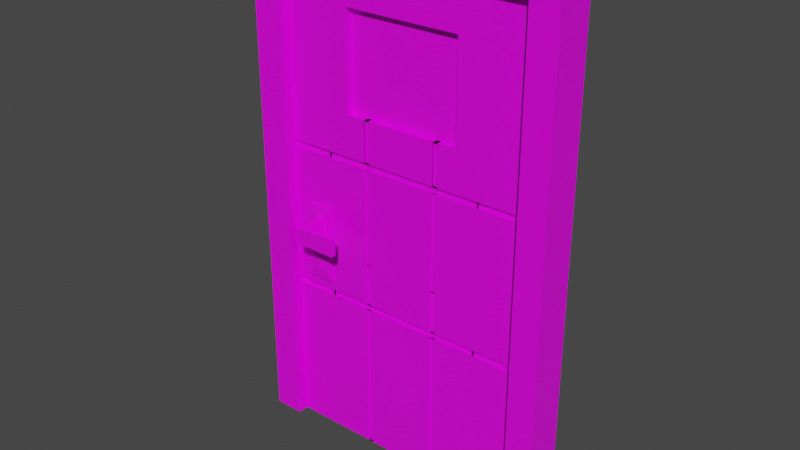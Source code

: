 # Source: door.blend  (saved by Blender 3.1.7; exported with 4.5.12 LTS)
import bpy
from mathutils import Matrix  # noqa: F401  (used for matrix-valued properties, if any)

bpy.ops.wm.read_factory_settings(use_empty=True)
scene = bpy.context.scene
scene.name = 'Scene'

# ---- collections
col_collection = bpy.data.collections.new('Collection'); scene.collection.children.link(col_collection)

# ---- images (referenced by path relative to the original .blend; pixels are not part of the script)
import os
ASSET_DIR = os.environ.get("B2B_ASSET_DIR", "")  # directory of the original .blend (textures are referenced by path, not embedded)
HERE = os.path.dirname(os.path.abspath(__file__))  # packed textures are extracted next to this script under _unpacked/

def load_image(name, relpath, width, height, colorspace="sRGB"):
    """Load a texture the original file referenced (path relative to the .blend, or extracted next to this script)."""
    p = next((c for c in (os.path.join(HERE, relpath), os.path.join(ASSET_DIR, relpath)) if relpath and os.path.exists(c)), "")
    if p:
        img = bpy.data.images.load(p, check_existing=True)
        img.name = name
    else:  # same state as the original file: an image datablock whose file is absent (Cycles renders it pink)
        img = bpy.data.images.new(name, width, height)
        img.source = "FILE"
        img.filepath = "//" + (relpath or name)
    img.colorspace_settings.name = colorspace
    return img
img_lh8ythvm_png = load_image('lH8yTHvm.png', 'lH8yTHvm.png', 1024, 1024, 'sRGB')

# ---- materials (node trees are filled in below, after node groups)
mat_material = bpy.data.materials.new('Material')
mat_material.alpha_threshold = 0.0
mat_material.use_transparent_shadow = False
mat_material.line_color = (0.0, 0.0, 0.0, 1.0)

# ---- material node trees
mat_material.use_nodes = True; mat_material.node_tree.nodes.clear()
_N = mat_material.node_tree.nodes; _L = mat_material.node_tree.links
n0 = _N.new('ShaderNodeOutputMaterial'); n0.name = 'Material Output'; n0.location = (300, 300)
n1 = _N.new('ShaderNodeBsdfPrincipled'); n1.name = 'Principled BSDF'; n1.location = (10, 300)
n1.distribution = 'GGX'
n1.subsurface_method = 'RANDOM_WALK_SKIN'
n1.inputs[2].default_value = 0.4
n1.inputs[3].default_value = 1.45
n1.inputs[27].default_value = (0.0, 0.0, 0.0, 1.0)
n1.inputs[28].default_value = 1.0
n2 = _N.new('ShaderNodeTexImage'); n2.name = 'Image Texture'; n2.location = (-280, 280)
n2.image = img_lh8ythvm_png
n2.interpolation = 'Closest'
_L.new(n1.outputs[0], n0.inputs[0])
_L.new(n2.outputs[0], n1.inputs[0])
n0.is_active_output = True

# ---- world
world_world = bpy.data.worlds.new('World'); scene.world = world_world
world_world.use_nodes = True; world_world.node_tree.nodes.clear()
_N = world_world.node_tree.nodes; _L = world_world.node_tree.links
n0 = _N.new('ShaderNodeOutputWorld'); n0.name = 'World Output'; n0.location = (300, 300)
n1 = _N.new('ShaderNodeBackground'); n1.name = 'Background'; n1.location = (10, 300)
n1.inputs[0].default_value = (0.05088, 0.05088, 0.05088, 1.0)
_L.new(n1.outputs[0], n0.inputs[0])
n0.is_active_output = True
world_world.color = (0.05088, 0.05088, 0.05088)
world_world.use_sun_shadow = False
world_world.sun_shadow_jitter_overblur = 0.0

# ---- meshes
me_cube = bpy.data.meshes.new('Cube')
me_cube.from_pydata([(1.0, 1.0, 1.0), (1.0, 1.0, -1.0), (1.0, -1.0, 1.0), (1.0, -1.0, -1.0), (-1.0, 1.0, 1.0), (-1.0, 1.0, -1.0), (-1.0, -1.0, 1.0), (-1.0, -1.0, -1.0), (-0.8077, 1.0, -1.0), (-0.8077, -1.0, 1.0), (-0.8077, -1.0, -1.0), (-0.8077, 1.0, 1.0), (0.826, -1.0, -1.0), (0.826, 1.0, 1.0), (0.826, 1.0, -1.0), (0.826, -1.0, 1.0), (1.0, 1.0, 0.8999), (-1.0, -1.0, 0.8999), (1.0, -1.0, 0.8999), (-1.0, 1.0, 0.8999), (-0.8077, 1.0, 0.8999), (-0.8077, -1.0, 0.8999), (0.826, -1.0, 0.8999), (0.826, 1.0, 0.8999), (-1.0, -2.292, 0.8999), (-1.0, -2.292, 1.0), (1.0, -2.292, 0.8999), (1.0, -2.292, -1.0), (-0.8077, -2.292, 1.0), (0.826, -2.292, -1.0), (0.826, -2.292, 1.0), (-1.0, -2.292, -1.0), (-0.8077, -2.292, -1.0), (-0.8077, -2.292, 0.8999), (1.0, -2.292, 1.0), (0.826, -2.292, 0.8999), (-0.8077, 2.21, -1.0), (-1.0, 2.21, -1.0), (1.0, 2.21, 0.8999), (1.0, 2.21, -1.0), (-1.0, 2.21, 0.8999), (0.826, 2.21, 1.0), (1.0, 2.21, 1.0), (-1.0, 2.21, 1.0), (-0.8077, 2.21, 1.0), (-0.8077, 2.21, 0.8999), (0.826, 2.21, -1.0), (0.826, 2.21, 0.8999), (-0.6869, 1.0, -1.0), (-0.6869, -1.0, 1.0), (-0.6869, -1.0, -1.0), (-0.6869, 1.0, 1.0), (-0.6869, 1.0, 0.8999), (-0.6869, -1.0, 0.8999), (-0.6869, -2.292, 1.0), (-0.6869, -2.292, 0.8999), (-0.6869, 2.21, 1.0), (-0.6869, 2.21, 0.8999), (-0.5266, -1.0, -1.0), (-0.5266, 1.0, 1.0), (-0.5266, 1.0, 0.8999), (-0.5266, 2.21, 1.0), (-0.5266, 2.21, 0.8999), (-0.5266, 1.0, -1.0), (-0.5266, -1.0, 1.0), (-0.5266, -1.0, 0.8999), (-0.5266, -2.292, 1.0), (-0.5266, -2.292, 0.8999), (1.0, 1.0, -0.04096), (1.0, -1.0, -0.04096), (-1.0, 1.0, -0.04096), (-0.8077, 1.0, -0.04096), (-0.8077, -1.0, -0.04096), (0.826, -1.0, -0.04096), (0.826, 1.0, -0.04096), (-1.0, -1.0, -0.04096), (1.0, -2.292, -0.04096), (-0.8077, -2.292, -0.04096), (0.826, -2.292, -0.04096), (-1.0, -2.292, -0.04096), (1.0, 2.21, -0.04096), (-1.0, 2.21, -0.04096), (-0.8077, 2.21, -0.04096), (0.826, 2.21, -0.04096), (-0.6869, -1.0, -0.04096), (-0.6869, 1.0, -0.04096), (-0.5266, -1.0, -0.04096), (-0.5266, 1.0, -0.04096), (1.0, 1.0, -0.2143), (1.0, -1.0, -0.2143), (-1.0, 1.0, -0.2143), (-0.8077, 1.0, -0.2143), (-0.8077, -1.0, -0.2143), (0.826, -1.0, -0.2143), (0.826, 1.0, -0.2143), (1.0, -2.292, -0.2143), (-0.8077, -2.292, -0.2143), (0.826, -2.292, -0.2143), (1.0, 2.21, -0.2143), (-1.0, 2.21, -0.2143), (-0.8077, 2.21, -0.2143), (0.826, 2.21, -0.2143), (-0.6869, -1.0, -0.2143), (-0.6869, 1.0, -0.2143), (-0.5266, -1.0, -0.2143), (-0.5266, 1.0, -0.2143), (-1.0, -1.0, -0.2143), (-1.0, -2.292, -0.2143), (-0.5266, -1.26, -0.04096), (-0.6869, -1.26, -0.04096), (-0.6869, -1.26, -0.2143), (-0.5266, -1.26, -0.2143), (-0.5759, -1.329, -0.09432), (-0.6375, -1.329, -0.09432), (-0.6375, -1.329, -0.161), (-0.5759, -1.329, -0.161), (-0.5759, -3.602, -0.09432), (-0.6375, -3.602, -0.09432), (-0.6375, -3.602, -0.161), (-0.5759, -3.602, -0.161), (-0.5759, -4.215, -0.09432), (-0.6375, -4.215, -0.09432), (-0.6375, -4.215, -0.161), (-0.5759, -4.215, -0.161), (-0.3685, -3.602, -0.09432), (-0.3685, -3.602, -0.161), (-0.3685, -4.215, -0.09432), (-0.3685, -4.215, -0.161), (-0.5266, -1.0, -0.3413), (-0.6869, -1.0, -0.3413), (-0.5266, -1.26, -0.3413), (-0.6869, -1.26, -0.3413), (-0.5266, -1.297, -0.2143), (-0.6869, -1.297, -0.2143), (-0.5266, -1.297, -0.3413), (-0.6869, -1.297, -0.3413), (-0.5686, -1.429, -0.2476), (-0.6449, -1.429, -0.2476), (-0.5686, -1.429, -0.3081), (-0.6449, -1.429, -0.3081), (-0.5941, -1.45, -0.2678), (-0.6193, -1.45, -0.2678), (-0.5941, -1.45, -0.2878), (-0.6193, -1.45, -0.2878), (-0.5941, -1.147, -0.2678), (-0.6193, -1.147, -0.2678), (-0.5941, -1.147, -0.2878), (-0.6193, -1.147, -0.2878), (-0.3763, -1.0, -1.0), (-0.226, -1.0, -1.0), (-0.07574, -1.0, -1.0), (0.07455, -1.0, -1.0), (0.2248, -1.0, -1.0), (0.3751, -1.0, -1.0), (0.5254, -1.0, -1.0), (0.6757, -1.0, -1.0), (-0.3763, 1.0, 1.0), (-0.226, 1.0, 1.0), (-0.07574, 1.0, 1.0), (0.07455, 1.0, 1.0), (0.2248, 1.0, 1.0), (0.3751, 1.0, 1.0), (0.5254, 1.0, 1.0), (0.6757, 1.0, 1.0), (-0.3763, 1.0, 0.8999), (-0.226, 1.0, 0.8999), (-0.07574, 1.0, 0.8999), (0.07455, 1.0, 0.8999), (0.2248, 1.0, 0.8999), (0.3751, 1.0, 0.8999), (0.5254, 1.0, 0.8999), (0.6757, 1.0, 0.8999), (-0.3763, 2.21, 1.0), (-0.226, 2.21, 1.0), (-0.07574, 2.21, 1.0), (0.07455, 2.21, 1.0), (0.2248, 2.21, 1.0), (0.3751, 2.21, 1.0), (0.5254, 2.21, 1.0), (0.6757, 2.21, 1.0), (-0.3763, 2.21, 0.8999), (-0.226, 2.21, 0.8999), (-0.07574, 2.21, 0.8999), (0.07455, 2.21, 0.8999), (0.2248, 2.21, 0.8999), (0.3751, 2.21, 0.8999), (0.5254, 2.21, 0.8999), (0.6757, 2.21, 0.8999), (0.6757, 1.0, -1.0), (0.5254, 1.0, -1.0), (0.3751, 1.0, -1.0), (0.2248, 1.0, -1.0), (0.07455, 1.0, -1.0), (-0.07574, 1.0, -1.0), (-0.226, 1.0, -1.0), (-0.3763, 1.0, -1.0), (0.6757, -1.0, 1.0), (0.5254, -1.0, 1.0), (0.3751, -1.0, 1.0), (0.2248, -1.0, 1.0), (0.07455, -1.0, 1.0), (-0.07574, -1.0, 1.0), (-0.226, -1.0, 1.0), (-0.3763, -1.0, 1.0), (0.6757, -1.0, 0.8999), (0.5254, -1.0, 0.8999), (0.3751, -1.0, 0.8999), (0.2248, -1.0, 0.8999), (0.07455, -1.0, 0.8999), (-0.07574, -1.0, 0.8999), (-0.226, -1.0, 0.8999), (-0.3763, -1.0, 0.8999), (0.6757, -2.292, 1.0), (0.5254, -2.292, 1.0), (0.3751, -2.292, 1.0), (0.2248, -2.292, 1.0), (0.07455, -2.292, 1.0), (-0.07574, -2.292, 1.0), (-0.226, -2.292, 1.0), (-0.3763, -2.292, 1.0), (0.6757, -2.292, 0.8999), (0.5254, -2.292, 0.8999), (0.3751, -2.292, 0.8999), (0.2248, -2.292, 0.8999), (0.07455, -2.292, 0.8999), (-0.07574, -2.292, 0.8999), (-0.226, -2.292, 0.8999), (-0.3763, -2.292, 0.8999), (0.6757, -1.0, -0.04096), (0.5254, -1.0, -0.04096), (0.3751, -1.0, -0.04096), (0.2248, -1.0, -0.04096), (0.07455, -1.0, -0.04096), (-0.07574, -1.0, -0.04096), (-0.226, -1.0, -0.04096), (-0.3763, -1.0, -0.04096), (-0.3763, 1.0, -0.04096), (-0.226, 1.0, -0.04096), (-0.07574, 1.0, -0.04096), (0.07455, 1.0, -0.04096), (0.2248, 1.0, -0.04096), (0.3751, 1.0, -0.04096), (0.5254, 1.0, -0.04096), (0.6757, 1.0, -0.04096), (-0.3763, 1.0, -0.2143), (-0.226, 1.0, -0.2143), (-0.07574, 1.0, -0.2143), (0.07455, 1.0, -0.2143), (0.2248, 1.0, -0.2143), (0.3751, 1.0, -0.2143), (0.5254, 1.0, -0.2143), (0.6757, 1.0, -0.2143), (0.6757, -1.0, -0.2143), (0.5254, -1.0, -0.2143), (0.3751, -1.0, -0.2143), (0.2248, -1.0, -0.2143), (0.07455, -1.0, -0.2143), (-0.07574, -1.0, -0.2143), (-0.226, -1.0, -0.2143), (-0.3763, -1.0, -0.2143), (-1.0, -1.0, 0.3465), (-1.0, -2.292, 0.3465), (1.0, 1.0, 0.3465), (1.0, -1.0, 0.3465), (-1.0, 1.0, 0.3465), (-0.8077, 1.0, 0.3465), (-0.8077, -1.0, 0.3465), (0.826, -1.0, 0.3465), (0.826, 1.0, 0.3465), (1.0, -2.292, 0.3465), (-0.8077, -2.292, 0.3465), (0.826, -2.292, 0.3465), (1.0, 2.21, 0.3465), (-1.0, 2.21, 0.3465), (-0.8077, 2.21, 0.3465), (0.826, 2.21, 0.3465), (-0.6869, -1.0, 0.3465), (-0.6869, 1.0, 0.3465), (-0.5266, -1.0, 0.3465), (-0.5266, 1.0, 0.3465), (0.6757, -1.0, 0.3465), (0.5254, -1.0, 0.3465), (0.3751, -1.0, 0.3465), (0.2248, -1.0, 0.3465), (0.07455, -1.0, 0.3465), (-0.07574, -1.0, 0.3465), (-0.226, -1.0, 0.3465), (-0.3763, -1.0, 0.3465), (-0.3763, 1.0, 0.3465), (-0.226, 1.0, 0.3465), (-0.07574, 1.0, 0.3465), (0.07455, 1.0, 0.3465), (0.2248, 1.0, 0.3465), (0.3751, 1.0, 0.3465), (0.5254, 1.0, 0.3465), (0.6757, 1.0, 0.3465), (-1.0, -1.0, 0.7239), (-1.0, -2.292, 0.7239), (1.0, 1.0, 0.7239), (1.0, -1.0, 0.7239), (-1.0, 1.0, 0.7239), (-0.8077, 1.0, 0.7239), (-0.8077, -1.0, 0.7239), (0.826, -1.0, 0.7239), (0.826, 1.0, 0.7239), (1.0, -2.292, 0.7239), (-0.8077, -2.292, 0.7239), (0.826, -2.292, 0.7239), (1.0, 2.21, 0.7239), (-1.0, 2.21, 0.7239), (-0.8077, 2.21, 0.7239), (0.826, 2.21, 0.7239), (-0.6869, -1.0, 0.7239), (-0.6869, 1.0, 0.7239), (-0.5266, -1.0, 0.7239), (-0.5266, 1.0, 0.7239), (0.6757, -1.0, 0.7239), (0.5254, -1.0, 0.7239), (0.3751, -1.0, 0.7239), (0.2248, -1.0, 0.7239), (0.07455, -1.0, 0.7239), (-0.07574, -1.0, 0.7239), (-0.226, -1.0, 0.7239), (-0.3763, -1.0, 0.7239), (-0.3763, 1.0, 0.7239), (-0.226, 1.0, 0.7239), (-0.07574, 1.0, 0.7239), (0.07455, 1.0, 0.7239), (0.2248, 1.0, 0.7239), (0.3751, 1.0, 0.7239), (0.5254, 1.0, 0.7239), (0.6757, 1.0, 0.7239), (0.3751, -0.2255, 0.7239), (0.3751, -0.2255, 0.3465), (0.2248, -0.2255, 0.7239), (0.2248, -0.2255, 0.3465), (0.07455, -0.2255, 0.7239), (0.07455, -0.2255, 0.3465), (-0.07574, -0.2255, 0.7239), (-0.07574, -0.2255, 0.3465), (-0.226, -0.2255, 0.7239), (-0.226, -0.2255, 0.3465), (-0.3763, -0.2255, 0.7239), (-0.3763, -0.2255, 0.3465), (1.0, 1.0, 0.1867), (1.0, -1.0, 0.1867), (-1.0, 1.0, 0.1867), (-0.8077, 1.0, 0.1867), (-0.8077, -1.0, 0.1867), (0.826, -1.0, 0.1867), (0.826, 1.0, 0.1867), (1.0, -2.292, 0.1867), (-0.8077, -2.292, 0.1867), (0.826, -2.292, 0.1867), (1.0, 2.21, 0.1867), (-1.0, 2.21, 0.1867), (-0.8077, 2.21, 0.1867), (0.826, 2.21, 0.1867), (-0.6869, -1.0, 0.1867), (-0.6869, 1.0, 0.1867), (-0.5266, -1.0, 0.1867), (-0.5266, 1.0, 0.1867), (0.6757, -1.0, 0.1867), (0.5254, -1.0, 0.1867), (0.3751, -1.0, 0.1867), (0.2248, -1.0, 0.1867), (0.07455, -1.0, 0.1867), (-0.07574, -1.0, 0.1867), (-0.226, -1.0, 0.1867), (-0.3763, -1.0, 0.1867), (-0.3763, 1.0, 0.1867), (-0.226, 1.0, 0.1867), (-0.07574, 1.0, 0.1867), (0.07455, 1.0, 0.1867), (0.2248, 1.0, 0.1867), (0.3751, 1.0, 0.1867), (0.5254, 1.0, 0.1867), (0.6757, 1.0, 0.1867), (-1.0, -1.0, 0.1867), (-1.0, -2.292, 0.1867), (1.0, 1.0, 0.1636), (1.0, -1.0, 0.1636), (-1.0, 1.0, 0.1636), (-0.8077, 1.0, 0.1636), (-0.8077, -1.0, 0.1636), (0.826, -1.0, 0.1636), (0.826, 1.0, 0.1636), (1.0, -2.292, 0.1636), (-0.8077, -2.292, 0.1636), (0.826, -2.292, 0.1636), (1.0, 2.21, 0.1636), (-1.0, 2.21, 0.1636), (-0.8077, 2.21, 0.1636), (0.826, 2.21, 0.1636), (-0.6869, -1.0, 0.1636), (-0.6869, 1.0, 0.1636), (-0.5266, -1.0, 0.1636), (-0.5266, 1.0, 0.1636), (0.6757, -1.0, 0.1636), (0.5254, -1.0, 0.1636), (0.3751, -1.0, 0.1636), (0.2248, -1.0, 0.1636), (0.07455, -1.0, 0.1636), (-0.07574, -1.0, 0.1636), (-0.226, -1.0, 0.1636), (-0.3763, -1.0, 0.1636), (-0.3763, 1.0, 0.1636), (-0.226, 1.0, 0.1636), (-0.07574, 1.0, 0.1636), (0.07455, 1.0, 0.1636), (0.2248, 1.0, 0.1636), (0.3751, 1.0, 0.1636), (0.5254, 1.0, 0.1636), (0.6757, 1.0, 0.1636), (-1.0, -1.0, 0.1636), (-1.0, -2.292, 0.1636), (-0.3763, -0.723, 0.1867), (-0.5266, -0.723, 0.1867), (0.5254, -0.723, 0.1867), (0.3751, -0.723, 0.1867), (0.2248, -0.723, 0.1867), (0.07455, -0.723, 0.1867), (-0.07574, -0.723, 0.1867), (-0.226, -0.723, 0.1867), (-0.5266, -0.723, 0.1636), (0.5254, -0.723, 0.1636), (0.3751, -0.723, 0.1636), (0.2248, -0.723, 0.1636), (0.07455, -0.723, 0.1636), (-0.07574, -0.723, 0.1636), (-0.226, -0.723, 0.1636), (-0.3763, -0.723, 0.1636), (-0.2591, -1.0, -1.0), (-0.2591, 1.0, 1.0), (-0.2591, 1.0, 0.8999), (-0.2591, 2.21, 1.0), (-0.2591, 2.21, 0.8999), (-0.2591, 1.0, -1.0), (-0.2591, -1.0, 1.0), (-0.2591, -1.0, 0.8999), (-0.2591, -2.292, 1.0), (-0.2591, -2.292, 0.8999), (-0.2591, -1.0, -0.04096), (-0.2591, 1.0, -0.04096), (-0.2591, 1.0, -0.2143), (-0.2591, -1.0, -0.2143), (-0.2591, 1.0, 0.3465), (-0.2591, -1.0, 0.3465), (-0.2591, 1.0, 0.7239), (-0.2591, -1.0, 0.7239), (-0.2591, -0.2255, 0.3465), (-0.2591, -0.2255, 0.7239), (-0.2591, -1.0, 0.1867), (-0.2591, 1.0, 0.1867), (-0.2591, 1.0, 0.1636), (-0.2591, -1.0, 0.1636), (-0.2591, -0.723, 0.1867), (-0.2591, -0.723, 0.1636), (0.257, -1.0, -1.0), (0.257, 1.0, 1.0), (0.257, 1.0, 0.8999), (0.257, 2.21, 1.0), (0.257, 2.21, 0.8999), (0.257, 1.0, -1.0), (0.257, -1.0, 1.0), (0.257, -1.0, 0.8999), (0.257, -2.292, 1.0), (0.257, -2.292, 0.8999), (0.257, -1.0, -0.04096), (0.257, 1.0, -0.04096), (0.257, 1.0, -0.2143), (0.257, -1.0, -0.2143), (0.257, 1.0, 0.3465), (0.257, -1.0, 0.3465), (0.257, 1.0, 0.7239), (0.257, -1.0, 0.7239), (0.257, -0.2255, 0.3465), (0.257, -0.2255, 0.7239), (0.257, -1.0, 0.1867), (0.257, 1.0, 0.1867), (0.257, 1.0, 0.1636), (0.257, -1.0, 0.1636), (0.257, -0.723, 0.1867), (0.257, -0.723, 0.1636), (0.257, -0.8917, -0.04096), (0.2248, -0.8917, -0.04096), (0.257, -0.8917, -0.2143), (0.2248, -0.8917, -0.2143), (-0.226, -0.8917, -0.04096), (-0.226, -0.8917, -0.2143), (0.2248, -0.8917, 0.1636), (-0.226, -0.8917, 0.1636), (0.257, -0.8917, 0.3465), (0.2248, -0.8917, 0.3465), (0.2248, -0.8917, 0.1867), (-0.226, -0.8917, 0.3465), (-0.226, -0.8917, 0.1867), (0.257, -0.8917, 0.1867), (0.257, -0.8917, 0.1636), (-0.2591, -0.8917, -0.04096), (-0.2591, -0.8917, -0.2143), (-0.2591, -0.8917, 0.3465), (-0.2591, -0.8917, 0.1867), (-0.2591, -0.8917, 0.1636), (1.0, 1.0, -0.3796), (1.0, -1.0, -0.3796), (-1.0, 1.0, -0.3796), (-0.8077, 1.0, -0.3796), (-0.8077, -1.0, -0.3796), (0.826, -1.0, -0.3796), (0.826, 1.0, -0.3796), (1.0, -2.292, -0.3796), (-0.8077, -2.292, -0.3796), (0.826, -2.292, -0.3796), (1.0, 2.21, -0.3796), (-1.0, 2.21, -0.3796), (-0.8077, 2.21, -0.3796), (0.826, 2.21, -0.3796), (-0.6869, -1.0, -0.3796), (-0.6869, 1.0, -0.3796), (-0.5266, -1.0, -0.3796), (-0.5266, 1.0, -0.3796), (-1.0, -1.0, -0.3796), (-1.0, -2.292, -0.3796), (0.6757, -1.0, -0.3796), (0.5254, -1.0, -0.3796), (0.3751, -1.0, -0.3796), (0.2248, -1.0, -0.3796), (0.07455, -1.0, -0.3796), (-0.07574, -1.0, -0.3796), (-0.226, -1.0, -0.3796), (-0.3763, -1.0, -0.3796), (-0.3763, 1.0, -0.3796), (-0.226, 1.0, -0.3796), (-0.07574, 1.0, -0.3796), (0.07455, 1.0, -0.3796), (0.2248, 1.0, -0.3796), (0.3751, 1.0, -0.3796), (0.5254, 1.0, -0.3796), (0.6757, 1.0, -0.3796), (-0.2591, 1.0, -0.3796), (-0.2591, -1.0, -0.3796), (0.257, 1.0, -0.3796), (0.257, -1.0, -0.3796), (1.0, 1.0, -0.4032), (1.0, -1.0, -0.4032), (-1.0, 1.0, -0.4032), (-0.8077, 1.0, -0.4032), (-0.8077, -1.0, -0.4032), (0.826, -1.0, -0.4032), (0.826, 1.0, -0.4032), (1.0, -2.292, -0.4032), (-0.8077, -2.292, -0.4032), (0.826, -2.292, -0.4032), (1.0, 2.21, -0.4032), (-1.0, 2.21, -0.4032), (-0.8077, 2.21, -0.4032), (0.826, 2.21, -0.4032), (-0.6869, -1.0, -0.4032), (-0.6869, 1.0, -0.4032), (-0.5266, -1.0, -0.4032), (-0.5266, 1.0, -0.4032), (0.6757, -1.0, -0.4032), (0.5254, -1.0, -0.4032), (0.3751, -1.0, -0.4032), (0.2248, -1.0, -0.4032), (0.07455, -1.0, -0.4032), (-0.07574, -1.0, -0.4032), (-0.226, -1.0, -0.4032), (-0.3763, -1.0, -0.4032), (-0.3763, 1.0, -0.4032), (-0.226, 1.0, -0.4032), (-0.07574, 1.0, -0.4032), (0.07455, 1.0, -0.4032), (0.2248, 1.0, -0.4032), (0.3751, 1.0, -0.4032), (0.5254, 1.0, -0.4032), (0.6757, 1.0, -0.4032), (-0.2591, 1.0, -0.4032), (-0.2591, -1.0, -0.4032), (0.257, 1.0, -0.4032), (0.257, -1.0, -0.4032), (-1.0, -1.0, -0.4032), (-1.0, -2.292, -0.4032), (0.3751, -0.7745, -0.3796), (0.257, -0.7745, -0.3796), (-0.226, -0.7745, -0.3796), (-0.2591, -0.7745, -0.3796), (-0.3763, -0.7745, -0.3796), (-0.07574, -0.7745, -0.3796), (0.07455, -0.7745, -0.3796), (0.2248, -0.7745, -0.3796), (0.5254, -0.7745, -0.3796), (-0.5266, -0.7745, -0.3796), (-0.5266, -0.7745, -0.4032), (0.5254, -0.7745, -0.4032), (0.3751, -0.7745, -0.4032), (0.2248, -0.7745, -0.4032), (0.07455, -0.7745, -0.4032), (-0.07574, -0.7745, -0.4032), (-0.226, -0.7745, -0.4032), (-0.3763, -0.7745, -0.4032), (-0.2591, -0.7745, -0.4032), (0.257, -0.7745, -0.4032), (0.3751, -0.5789, -0.3796), (0.257, -0.5789, -0.3796), (-0.226, -0.5789, -0.3796), (-0.2591, -0.5789, -0.3796), (-0.3763, -0.5789, -0.3796), (-0.07574, -0.5789, -0.3796), (0.07455, -0.5789, -0.3796), (0.2248, -0.5789, -0.3796), (0.5254, -0.5789, -0.3796), (-0.5266, -0.5789, -0.3796), (-0.5266, -0.5789, -0.4032), (0.5254, -0.5789, -0.4032), (0.3751, -0.5789, -0.4032), (0.2248, -0.5789, -0.4032), (0.07455, -0.5789, -0.4032), (-0.07574, -0.5789, -0.4032), (-0.226, -0.5789, -0.4032), (-0.3763, -0.5789, -0.4032), (-0.2591, -0.5789, -0.4032), (0.257, -0.5789, -0.4032), (0.257, -0.9763, 0.3465), (0.2248, -0.9763, 0.3465), (0.2248, -0.9763, 0.1867), (-0.226, -0.9763, 0.3465), (-0.226, -0.9763, 0.1867), (0.257, -0.9763, 0.1867), (-0.2591, -0.9763, 0.3465), (-0.2591, -0.9763, 0.1867), (0.257, -0.8097, -0.2143), (0.2248, -0.8097, -0.2143), (-0.226, -0.8097, -0.2143), (-0.2591, -0.8097, -0.2143), (0.2248, -0.8097, -0.3796), (-0.226, -0.8097, -0.3796), (-0.2591, -0.8097, -0.3796), (0.257, -0.8097, -0.3796), (-0.2591, -0.8056, -1.0), (-0.226, -0.8056, -1.0), (0.2248, -0.8056, -0.4032), (0.2248, -0.8056, -1.0), (-0.226, -0.8056, -0.4032), (-0.2591, -0.8056, -0.4032), (0.257, -0.8056, -1.0), (0.257, -0.8056, -0.4032), (0.257, -0.4007, 0.8999), (0.2248, -0.4007, 0.8999), (0.2248, -0.4007, 0.7239), (-0.226, -0.4007, 0.8999), (-0.226, -0.4007, 0.7239), (0.257, -0.4007, 0.7239), (-0.2591, -0.4007, 0.8999), (-0.2591, -0.4007, 0.7239), (0.257, -0.377, 0.3465), (0.2248, -0.377, 0.3465), (0.2248, -0.377, 0.1867), (-0.226, -0.377, 0.3465), (-0.226, -0.377, 0.1867), (0.257, -0.377, 0.1867), (-0.2591, -0.377, 0.3465), (-0.2591, -0.377, 0.1867), (0.257, -0.7259, 0.8999), (0.2248, -0.7259, 0.8999), (0.2248, -0.7259, 0.7239), (-0.226, -0.7259, 0.8999), (-0.226, -0.7259, 0.7239), (0.257, -0.7259, 0.7239), (-0.2591, -0.7259, 0.8999), (-0.2591, -0.7259, 0.7239), (0.257, -0.7022, 0.3465), (0.2248, -0.7022, 0.3465), (0.2248, -0.7022, 0.1867), (-0.226, -0.7022, 0.3465), (-0.226, -0.7022, 0.1867), (0.257, -0.7022, 0.1867), (-0.2591, -0.7022, 0.3465), (-0.2591, -0.7022, 0.1867), (-0.6869, -0.674, 0.1867), (-0.8077, -0.674, 0.1867), (-0.5266, -0.674, 0.1867), (0.826, -0.674, 0.1867), (0.6757, -0.674, 0.1867), (0.5254, -0.674, 0.1867), (-0.8077, -0.674, 0.1636), (0.826, -0.674, 0.1636), (-0.6869, -0.674, 0.1636), (-0.5266, -0.674, 0.1636), (0.6757, -0.674, 0.1636), (0.5254, -0.674, 0.1636), (0.6757, -0.674, -0.3796), (0.5254, -0.674, -0.3796), (0.826, -0.674, -0.3796), (-0.5266, -0.674, -0.3796), (-0.6869, -0.674, -0.3796), (-0.8077, -0.674, -0.3796), (-0.8077, -0.674, -0.4032), (0.826, -0.674, -0.4032), (-0.6869, -0.674, -0.4032), (-0.5266, -0.674, -0.4032), (0.6757, -0.674, -0.4032), (0.5254, -0.674, -0.4032), (0.257, -1.004, 0.8999), (0.2248, -1.004, 0.8999), (0.2248, -1.004, 0.7239), (-0.226, -1.004, 0.8999), (-0.226, -1.004, 0.7239), (0.257, -1.004, 0.7239), (-0.2591, -1.004, 0.8999), (-0.2591, -1.004, 0.7239)], [], [(11, 4, 6, 9), (6, 17, 24, 25), (17, 6, 4, 19), (14, 1, 3, 12), (16, 0, 2, 18), (8, 5, 37, 36), (0, 16, 38, 42), (5, 8, 10, 7), (49, 9, 28, 54), (51, 11, 9, 49), (0, 13, 15, 2), (18, 2, 34, 26), (163, 13, 41, 179), (188, 14, 12, 155), (331, 171, 23, 304), (2, 15, 30, 34), (312, 53, 21, 302), (19, 4, 43, 40), (13, 0, 42, 41), (298, 16, 18, 299), (296, 17, 19, 300), (9, 6, 25, 28), (33, 28, 25, 24), (55, 54, 28, 33), (26, 34, 30, 35), (305, 26, 35, 307), (306, 33, 24, 297), (7, 10, 32, 31), (204, 22, 35, 220), (299, 18, 26, 305), (302, 21, 33, 306), (549, 12, 29, 553), (12, 3, 27, 29), (582, 7, 31, 583), (47, 41, 42, 38), (40, 43, 44, 45), (187, 179, 41, 47), (309, 40, 45, 310), (311, 47, 38, 308), (4, 11, 44, 43), (300, 19, 40, 309), (1, 14, 46, 39), (52, 20, 45, 57), (544, 1, 39, 554), (304, 23, 47, 311), (547, 8, 36, 556), (60, 52, 57, 62), (45, 44, 56, 57), (21, 53, 55, 33), (67, 66, 54, 55), (314, 65, 53, 312), (301, 20, 52, 313), (8, 48, 50, 10), (11, 51, 56, 44), (59, 51, 49, 64), (64, 49, 54, 66), (203, 64, 66, 219), (156, 59, 64, 203), (323, 211, 65, 314), (227, 219, 66, 67), (164, 60, 62, 180), (57, 56, 61, 62), (53, 65, 67, 55), (313, 52, 60, 315), (48, 63, 58, 50), (51, 59, 61, 56), (103, 85, 87, 105), (259, 235, 86, 104), (91, 71, 85, 103), (86, 84, 109, 108), (383, 71, 82, 392), (94, 74, 83, 101), (380, 68, 80, 390), (90, 70, 81, 99), (101, 83, 80, 98), (99, 81, 82, 100), (414, 75, 79, 415), (385, 73, 78, 389), (92, 72, 77, 96), (89, 69, 76, 95), (96, 77, 79, 107), (95, 76, 78, 97), (106, 75, 70, 90), (88, 68, 69, 89), (102, 84, 72, 92), (251, 243, 74, 94), (539, 251, 94, 510), (518, 102, 92, 508), (504, 88, 89, 505), (522, 106, 90, 506), (511, 95, 97, 513), (512, 96, 107, 523), (505, 89, 95, 511), (508, 92, 96, 512), (515, 99, 100, 516), (517, 101, 98, 514), (506, 90, 99, 515), (510, 94, 101, 517), (520, 104, 102, 518), (507, 91, 103, 519), (531, 259, 104, 520), (519, 103, 105, 521), (71, 91, 100, 82), (68, 88, 98, 80), (75, 106, 107, 79), (73, 93, 97, 78), (108, 109, 113, 112), (104, 86, 108, 111), (84, 102, 110, 109), (110, 102, 129, 131), (114, 115, 119, 118), (110, 111, 115, 114), (109, 110, 114, 113), (111, 108, 112, 115), (119, 116, 124, 125), (113, 114, 118, 117), (115, 112, 116, 119), (112, 113, 117, 116), (123, 120, 121, 122), (116, 117, 121, 120), (118, 119, 123, 122), (117, 118, 122, 121), (125, 124, 126, 127), (123, 119, 125, 127), (116, 120, 126, 124), (120, 123, 127, 126), (129, 128, 130, 131), (102, 104, 128, 129), (111, 110, 133, 132), (104, 111, 130, 128), (134, 132, 136, 138), (130, 111, 132, 134), (110, 131, 135, 133), (131, 130, 134, 135), (137, 139, 143, 141), (135, 134, 138, 139), (133, 135, 139, 137), (132, 133, 137, 136), (140, 141, 145, 144), (136, 137, 141, 140), (138, 136, 140, 142), (139, 138, 142, 143), (144, 145, 147, 146), (142, 140, 144, 146), (143, 142, 146, 147), (141, 143, 147, 145), (509, 93, 252, 524), (524, 252, 253, 525), (525, 253, 254, 526), (541, 530, 637, 638), (527, 255, 256, 528), (528, 256, 257, 529), (529, 257, 258, 530), (541, 445, 259, 531), (521, 105, 244, 532), (540, 444, 245, 533), (533, 245, 246, 534), (534, 246, 247, 535), (535, 247, 248, 536), (542, 470, 249, 537), (537, 249, 250, 538), (538, 250, 251, 539), (105, 87, 236, 244), (444, 443, 237, 245), (245, 237, 238, 246), (246, 238, 239, 247), (247, 239, 240, 248), (470, 469, 241, 249), (249, 241, 242, 250), (250, 242, 243, 251), (93, 73, 228, 252), (252, 228, 229, 253), (253, 229, 230, 254), (455, 442, 499, 503), (255, 231, 232, 256), (256, 232, 233, 257), (257, 233, 234, 258), (445, 442, 235, 259), (23, 171, 187, 47), (171, 170, 186, 187), (170, 169, 185, 186), (460, 168, 184, 462), (168, 167, 183, 184), (167, 166, 182, 183), (166, 165, 181, 182), (434, 164, 180, 436), (35, 30, 212, 220), (220, 212, 213, 221), (221, 213, 214, 222), (467, 466, 215, 223), (223, 215, 216, 224), (224, 216, 217, 225), (225, 217, 218, 226), (441, 440, 219, 227), (303, 22, 204, 316), (316, 204, 205, 317), (317, 205, 206, 318), (449, 322, 652, 655), (319, 207, 208, 320), (320, 208, 209, 321), (321, 209, 210, 322), (449, 439, 211, 323), (13, 163, 196, 15), (163, 162, 197, 196), (162, 161, 198, 197), (459, 160, 199, 464), (160, 159, 200, 199), (159, 158, 201, 200), (158, 157, 202, 201), (433, 156, 203, 438), (15, 196, 212, 30), (196, 197, 213, 212), (197, 198, 214, 213), (464, 199, 215, 466), (199, 200, 216, 215), (200, 201, 217, 216), (201, 202, 218, 217), (438, 203, 219, 440), (62, 61, 172, 180), (436, 435, 173, 181), (181, 173, 174, 182), (182, 174, 175, 183), (183, 175, 176, 184), (462, 461, 177, 185), (185, 177, 178, 186), (186, 178, 179, 187), (65, 211, 227, 67), (439, 210, 226, 441), (210, 209, 225, 226), (209, 208, 224, 225), (208, 207, 223, 224), (465, 206, 222, 467), (206, 205, 221, 222), (205, 204, 220, 221), (315, 60, 164, 324), (448, 434, 165, 325), (325, 165, 166, 326), (326, 166, 167, 327), (327, 167, 168, 328), (474, 460, 169, 329), (329, 169, 170, 330), (330, 170, 171, 331), (63, 195, 148, 58), (437, 194, 149, 432), (194, 193, 150, 149), (193, 192, 151, 150), (192, 191, 152, 151), (463, 190, 153, 458), (190, 189, 154, 153), (189, 188, 155, 154), (59, 156, 172, 61), (433, 157, 173, 435), (157, 158, 174, 173), (158, 159, 175, 174), (159, 160, 176, 175), (459, 161, 177, 461), (161, 162, 178, 177), (162, 163, 179, 178), (376, 294, 295, 377), (375, 293, 294, 376), (479, 472, 293, 375), (373, 291, 292, 374), (372, 290, 291, 373), (371, 289, 290, 372), (453, 446, 289, 371), (361, 279, 288, 370), (452, 447, 287, 369), (367, 285, 286, 368), (366, 284, 285, 367), (365, 283, 284, 366), (445, 258, 489, 500), (363, 281, 282, 364), (362, 280, 281, 363), (349, 267, 280, 362), (303, 267, 271, 307), (296, 260, 261, 297), (298, 262, 272, 308), (301, 265, 274, 310), (359, 277, 279, 361), (369, 287, 278, 360), (347, 265, 277, 359), (360, 278, 276, 358), (350, 268, 275, 357), (346, 264, 273, 355), (357, 275, 272, 354), (355, 273, 274, 356), (348, 266, 270, 352), (345, 263, 269, 351), (352, 270, 261, 379), (351, 269, 271, 353), (378, 260, 264, 346), (344, 262, 263, 345), (358, 276, 266, 348), (377, 295, 268, 350), (20, 301, 310, 45), (16, 298, 308, 38), (17, 296, 297, 24), (22, 303, 307, 35), (294, 330, 331, 295), (293, 329, 330, 294), (472, 474, 329, 293), (291, 327, 328, 292), (290, 326, 327, 291), (289, 325, 326, 290), (446, 448, 325, 289), (279, 315, 324, 288), (321, 322, 340, 338), (285, 284, 337, 339), (282, 318, 332, 333), (475, 319, 334, 477), (449, 323, 342, 451), (281, 317, 318, 282), (280, 316, 317, 281), (267, 303, 316, 280), (277, 313, 315, 279), (287, 323, 314, 278), (265, 301, 313, 277), (278, 314, 312, 276), (268, 304, 311, 275), (264, 300, 309, 273), (275, 311, 308, 272), (273, 309, 310, 274), (266, 302, 306, 270), (263, 299, 305, 269), (270, 306, 297, 261), (269, 305, 307, 271), (260, 296, 300, 264), (262, 298, 299, 263), (276, 312, 302, 266), (295, 331, 304, 268), (450, 451, 342, 343), (339, 338, 340, 341), (337, 336, 338, 339), (335, 334, 336, 337), (476, 477, 334, 335), (284, 283, 335, 337), (320, 321, 338, 336), (323, 287, 343, 342), (447, 286, 341, 450), (473, 282, 333, 476), (319, 320, 336, 334), (286, 285, 339, 341), (413, 377, 350, 386), (560, 520, 695, 701), (380, 344, 345, 381), (414, 378, 346, 382), (387, 351, 353, 389), (388, 352, 379, 415), (381, 345, 351, 387), (384, 348, 352, 388), (391, 355, 356, 392), (393, 357, 354, 390), (382, 346, 355, 391), (386, 350, 357, 393), (362, 363, 685, 684), (383, 347, 359, 395), (404, 403, 429, 430), (395, 359, 361, 397), (394, 396, 689, 688), (524, 525, 693, 692), (369, 360, 417, 416), (366, 367, 422, 421), (455, 404, 430, 457), (365, 366, 421, 420), (478, 365, 420, 482), (400, 399, 425, 426), (397, 361, 370, 406), (454, 453, 371, 407), (407, 371, 372, 408), (408, 372, 373, 409), (409, 373, 374, 410), (480, 479, 375, 411), (411, 375, 376, 412), (412, 376, 377, 413), (267, 349, 353, 271), (260, 378, 379, 261), (262, 344, 354, 272), (265, 347, 356, 274), (242, 412, 413, 243), (241, 411, 412, 242), (469, 480, 411, 241), (239, 409, 410, 240), (238, 408, 409, 239), (237, 407, 408, 238), (443, 454, 407, 237), (87, 397, 406, 236), (442, 455, 405, 235), (233, 403, 404, 234), (232, 402, 403, 233), (231, 401, 402, 232), (452, 368, 496, 502), (229, 399, 400, 230), (228, 398, 399, 229), (73, 385, 398, 228), (85, 395, 397, 87), (235, 405, 396, 86), (71, 383, 395, 85), (86, 396, 394, 84), (74, 386, 393, 83), (70, 382, 391, 81), (83, 393, 390, 80), (81, 391, 392, 82), (72, 384, 388, 77), (69, 381, 387, 76), (77, 388, 415, 79), (76, 387, 389, 78), (75, 414, 382, 70), (68, 380, 381, 69), (84, 394, 384, 72), (243, 413, 386, 74), (349, 385, 389, 353), (378, 414, 415, 379), (344, 380, 390, 354), (347, 383, 392, 356), (431, 416, 417, 424), (425, 418, 419, 426), (483, 482, 420, 427), (427, 420, 421, 428), (428, 421, 422, 429), (429, 422, 423, 430), (457, 456, 416, 431), (367, 368, 423, 422), (396, 405, 431, 424), (360, 396, 424, 417), (403, 402, 428, 429), (452, 369, 416, 456), (402, 401, 427, 428), (481, 400, 426, 483), (363, 364, 419, 418), (399, 363, 418, 425), (368, 452, 456, 423), (430, 423, 456, 457), (255, 471, 486, 487), (236, 406, 454, 443), (406, 370, 453, 454), (405, 455, 457, 431), (287, 447, 450, 343), (341, 340, 451, 450), (322, 449, 451, 340), (288, 324, 448, 446), (234, 404, 491, 488), (370, 288, 446, 453), (156, 433, 435, 172), (195, 437, 432, 148), (324, 164, 434, 448), (211, 439, 441, 227), (180, 172, 435, 436), (202, 438, 440, 218), (157, 433, 438, 202), (319, 475, 653, 650), (226, 218, 440, 441), (165, 434, 436, 181), (365, 478, 497, 494), (244, 236, 443, 444), (532, 244, 444, 540), (471, 255, 633, 632), (401, 481, 483, 427), (426, 419, 482, 483), (230, 400, 481, 468), (240, 410, 480, 469), (410, 374, 479, 480), (364, 478, 482, 419), (283, 473, 476, 335), (333, 332, 477, 476), (318, 475, 477, 332), (292, 328, 474, 472), (364, 282, 473, 478), (374, 292, 472, 479), (160, 459, 461, 176), (191, 463, 458, 152), (328, 168, 460, 474), (207, 465, 467, 223), (184, 176, 461, 462), (198, 464, 466, 214), (161, 459, 464, 198), (318, 206, 465, 475), (222, 214, 466, 467), (169, 460, 462, 185), (254, 230, 468, 471), (248, 240, 469, 470), (536, 248, 470, 542), (526, 254, 471, 543), (486, 484, 485, 487), (501, 502, 631, 630), (484, 498, 490, 485), (488, 491, 503, 499), (496, 495, 627, 628), (489, 488, 499, 500), (468, 481, 498, 484), (447, 452, 502, 501), (478, 473, 492, 497), (473, 283, 493, 492), (286, 447, 501, 495), (231, 255, 487, 485), (283, 365, 494, 493), (404, 455, 503, 491), (401, 231, 485, 490), (481, 401, 490, 498), (258, 234, 488, 489), (368, 286, 495, 496), (442, 445, 500, 499), (471, 468, 484, 486), (543, 527, 591, 585), (574, 536, 542, 580), (527, 528, 590, 591), (570, 532, 540, 578), (576, 538, 539, 577), (575, 537, 538, 576), (580, 542, 537, 575), (573, 535, 536, 574), (572, 534, 535, 573), (571, 533, 534, 572), (578, 540, 533, 571), (561, 521, 532, 570), (526, 543, 585, 584), (563, 525, 592, 595), (569, 579, 602, 601), (528, 529, 589, 590), (531, 520, 593, 588), (568, 567, 599, 600), (558, 560, 701, 700), (349, 362, 684, 683), (559, 519, 521, 561), (529, 530, 586, 589), (547, 507, 519, 559), (358, 348, 681, 680), (550, 510, 517, 557), (546, 506, 515, 555), (557, 517, 514, 554), (555, 515, 516, 556), (548, 508, 512, 552), (545, 505, 511, 551), (552, 512, 523, 583), (551, 511, 513, 553), (582, 522, 506, 546), (544, 504, 505, 545), (396, 360, 682, 689), (577, 539, 510, 550), (91, 507, 516, 100), (88, 504, 514, 98), (106, 522, 523, 107), (93, 509, 513, 97), (188, 577, 550, 14), (50, 558, 548, 10), (1, 544, 545, 3), (7, 582, 546, 5), (27, 551, 553, 29), (32, 552, 583, 31), (3, 545, 551, 27), (10, 548, 552, 32), (37, 555, 556, 36), (46, 557, 554, 39), (5, 546, 555, 37), (14, 550, 557, 46), (58, 560, 558, 50), (8, 547, 559, 48), (148, 569, 560, 58), (48, 559, 561, 63), (12, 549, 562, 155), (155, 562, 563, 154), (154, 563, 564, 153), (568, 579, 645, 644), (152, 565, 566, 151), (151, 566, 567, 150), (150, 567, 568, 149), (432, 579, 569, 148), (63, 561, 570, 195), (437, 578, 571, 194), (194, 571, 572, 193), (193, 572, 573, 192), (192, 573, 574, 191), (463, 580, 575, 190), (190, 575, 576, 189), (189, 576, 577, 188), (195, 570, 578, 437), (458, 581, 647, 646), (191, 574, 580, 463), (153, 564, 581, 458), (507, 547, 556, 516), (504, 544, 554, 514), (522, 582, 583, 523), (509, 549, 553, 513), (592, 584, 604, 612), (597, 603, 623, 617), (585, 591, 611, 605), (596, 595, 615, 616), (591, 590, 610, 611), (603, 596, 616, 623), (594, 601, 621, 614), (590, 589, 609, 610), (602, 600, 620, 622), (564, 563, 595, 596), (579, 568, 600, 602), (530, 541, 587, 586), (525, 526, 584, 592), (565, 581, 603, 597), (566, 565, 597, 598), (581, 564, 596, 603), (520, 560, 594, 593), (541, 531, 588, 587), (567, 566, 598, 599), (560, 569, 601, 594), (616, 604, 605, 623), (620, 606, 607, 622), (622, 607, 608, 621), (619, 609, 606, 620), (618, 610, 609, 619), (617, 611, 610, 618), (623, 605, 611, 617), (615, 612, 604, 616), (621, 608, 613, 614), (598, 597, 617, 618), (584, 585, 605, 604), (588, 593, 613, 608), (599, 598, 618, 619), (586, 587, 607, 606), (593, 594, 614, 613), (600, 599, 619, 620), (587, 588, 608, 607), (595, 592, 612, 615), (601, 602, 622, 621), (589, 586, 606, 609), (465, 207, 649, 648), (628, 627, 659, 660), (492, 493, 625, 624), (495, 501, 630, 627), (497, 492, 624, 629), (494, 497, 629, 626), (493, 494, 626, 625), (502, 496, 628, 631), (639, 632, 633, 636), (637, 634, 635, 638), (527, 543, 639, 636), (258, 445, 635, 634), (255, 527, 636, 633), (543, 471, 632, 639), (445, 541, 638, 635), (530, 258, 634, 637), (646, 647, 642, 643), (641, 644, 645, 640), (565, 152, 643, 642), (579, 432, 640, 645), (432, 149, 641, 640), (149, 568, 644, 641), (581, 565, 642, 647), (152, 458, 646, 643), (648, 649, 665, 664), (653, 648, 664, 669), (662, 663, 679, 678), (654, 655, 671, 670), (626, 629, 661, 658), (207, 319, 650, 649), (627, 630, 662, 659), (631, 628, 660, 663), (630, 631, 663, 662), (322, 210, 651, 652), (629, 624, 656, 661), (624, 625, 657, 656), (210, 439, 654, 651), (625, 626, 658, 657), (439, 449, 655, 654), (475, 465, 648, 653), (667, 670, 710, 707), (670, 671, 711, 710), (677, 672, 673, 674), (676, 675, 678, 679), (661, 656, 672, 677), (656, 657, 673, 672), (649, 650, 666, 665), (657, 658, 674, 673), (652, 651, 667, 668), (660, 659, 675, 676), (650, 653, 669, 666), (658, 661, 677, 674), (651, 654, 670, 667), (659, 662, 678, 675), (655, 652, 668, 671), (663, 660, 676, 679), (688, 680, 681, 686), (689, 682, 680, 688), (687, 683, 684, 690), (690, 684, 685, 691), (702, 692, 693, 703), (699, 694, 692, 702), (701, 695, 696, 700), (700, 696, 697, 698), (509, 524, 692, 694), (518, 508, 697, 696), (348, 384, 686, 681), (363, 399, 691, 685), (385, 349, 683, 687), (360, 358, 680, 682), (399, 398, 690, 691), (548, 558, 700, 698), (508, 548, 698, 697), (562, 549, 699, 702), (525, 563, 703, 693), (398, 385, 687, 690), (384, 394, 688, 686), (549, 509, 694, 699), (563, 562, 702, 703), (520, 518, 696, 695), (709, 704, 705, 706), (708, 707, 710, 711), (668, 667, 707, 708), (664, 665, 705, 704), (669, 664, 704, 709), (671, 668, 708, 711), (666, 669, 709, 706), (665, 666, 706, 705)])
_uv = me_cube.uv_layers.new(name='UVMap')
_uv.uv.foreach_set('vector', [0.9655, 0.4459, 0.9362, 0.4459, 0.9362, 0.4475, 0.9655, 0.4475, 0.8237, 0.4499, 0.8236, 0.4499, 0.8236, 0.4499, 0.8237, 0.4499, 0.9639, 0.4425, 0.964, 0.4425, 0.964, 0.4442, 0.9639, 0.4442, 0.8219, 0.4532, 0.822, 0.4532, 0.822, 0.4549, 0.8219, 0.4549, 0.9639, 0.4459, 0.964, 0.4459, 0.964, 0.4475, 0.9639, 0.4475, 0.8205, 0.4532, 0.8203, 0.4532, 0.8203, 0.4532, 0.8205, 0.4532, 0.8237, 0.4532, 0.8236, 0.4532, 0.8236, 0.4532, 0.8237, 0.4532, 0.8203, 0.4532, 0.8205, 0.4532, 0.8205, 0.4549, 0.8203, 0.4549, 0.8251, 0.4549, 0.8252, 0.4549, 0.8252, 0.4549, 0.8251, 0.4549, 0.9654, 0.4459, 0.9655, 0.4459, 0.9655, 0.4475, 0.9654, 0.4475, 0.964, 0.4459, 0.9641, 0.4459, 0.9641, 0.4475, 0.964, 0.4475, 0.8236, 0.4549, 0.8237, 0.4549, 0.8237, 0.4549, 0.8236, 0.4549, 0.824, 0.4532, 0.8239, 0.4532, 0.8239, 0.4532, 0.824, 0.4532, 0.8218, 0.4532, 0.8219, 0.4532, 0.8219, 0.4549, 0.8218, 0.4549, 0.8235, 0.453, 0.8236, 0.453, 0.8236, 0.4531, 0.8235, 0.4531, 0.8237, 0.4549, 0.8239, 0.4549, 0.8239, 0.4549, 0.8237, 0.4549, 0.8235, 0.4564, 0.8236, 0.4564, 0.8236, 0.4565, 0.8235, 0.4565, 0.8236, 0.4516, 0.8237, 0.4516, 0.8237, 0.4516, 0.8236, 0.4516, 0.8239, 0.4532, 0.8237, 0.4532, 0.8237, 0.4532, 0.8239, 0.4532, 0.9638, 0.4459, 0.9639, 0.4459, 0.9639, 0.4475, 0.9638, 0.4475, 0.9638, 0.4425, 0.9639, 0.4425, 0.9639, 0.4442, 0.9638, 0.4442, 0.8252, 0.4549, 0.7959, 0.4549, 0.7959, 0.4549, 0.8252, 0.4549, 0.8236, 0.4565, 0.8237, 0.4565, 0.8237, 0.4566, 0.8236, 0.4566, 0.8236, 0.4564, 0.8237, 0.4564, 0.8237, 0.4565, 0.8236, 0.4565, 0.8236, 0.4549, 0.8237, 0.4549, 0.8237, 0.4551, 0.8236, 0.4551, 0.8235, 0.4549, 0.8236, 0.4549, 0.8236, 0.4551, 0.8235, 0.4551, 0.8235, 0.4565, 0.8236, 0.4565, 0.8236, 0.4566, 0.8235, 0.4566, 0.8203, 0.4549, 0.8205, 0.4549, 0.8205, 0.4549, 0.8203, 0.4549, 0.8236, 0.4552, 0.8236, 0.4551, 0.8236, 0.4551, 0.8236, 0.4552, 0.8235, 0.4549, 0.8236, 0.4549, 0.8236, 0.4549, 0.8235, 0.4549, 0.8235, 0.4565, 0.8236, 0.4565, 0.8236, 0.4565, 0.8235, 0.4565, 0.8226, 0.4551, 0.822, 0.4551, 0.822, 0.4551, 0.8226, 0.4551, 0.8219, 0.4549, 0.822, 0.4549, 0.822, 0.4549, 0.8219, 0.4549, 0.8226, 0.4499, 0.822, 0.4499, 0.822, 0.4499, 0.8226, 0.4499, 0.8236, 0.4531, 0.8237, 0.4531, 0.8237, 0.4532, 0.8236, 0.4532, 0.8236, 0.4516, 0.8237, 0.4516, 0.8237, 0.4517, 0.8236, 0.4517, 0.8236, 0.453, 0.8237, 0.453, 0.8237, 0.4531, 0.8236, 0.4531, 0.8235, 0.4516, 0.8236, 0.4516, 0.8236, 0.4517, 0.8235, 0.4517, 0.8235, 0.4531, 0.8236, 0.4531, 0.8236, 0.4532, 0.8235, 0.4532, 0.7959, 0.4532, 0.8252, 0.4532, 0.8252, 0.4532, 0.7959, 0.4532, 0.8235, 0.4516, 0.8236, 0.4516, 0.8236, 0.4516, 0.8235, 0.4516, 0.822, 0.4532, 0.8219, 0.4532, 0.8219, 0.4532, 0.822, 0.4532, 0.8236, 0.4518, 0.8236, 0.4517, 0.8236, 0.4517, 0.8236, 0.4518, 0.8226, 0.4532, 0.822, 0.4532, 0.822, 0.4532, 0.8226, 0.4532, 0.8235, 0.4531, 0.8236, 0.4531, 0.8236, 0.4531, 0.8235, 0.4531, 0.8226, 0.4517, 0.822, 0.4517, 0.822, 0.4517, 0.8226, 0.4517, 0.8236, 0.452, 0.8236, 0.4518, 0.8236, 0.4518, 0.8236, 0.452, 0.8236, 0.4517, 0.8237, 0.4517, 0.8237, 0.4518, 0.8236, 0.4518, 0.8236, 0.4565, 0.8236, 0.4564, 0.8236, 0.4564, 0.8236, 0.4565, 0.8236, 0.4561, 0.8237, 0.4561, 0.8237, 0.4564, 0.8236, 0.4564, 0.8235, 0.4561, 0.8236, 0.4561, 0.8236, 0.4564, 0.8235, 0.4564, 0.8235, 0.4517, 0.8236, 0.4517, 0.8236, 0.4518, 0.8235, 0.4518, 0.8205, 0.4532, 0.8206, 0.4532, 0.8206, 0.4549, 0.8205, 0.4549, 0.8252, 0.4532, 0.8251, 0.4532, 0.8251, 0.4532, 0.8252, 0.4532, 0.9652, 0.4459, 0.9654, 0.4459, 0.9654, 0.4475, 0.9652, 0.4475, 0.8249, 0.4549, 0.8251, 0.4549, 0.8251, 0.4549, 0.8249, 0.4549, 0.8248, 0.4549, 0.8249, 0.4549, 0.8249, 0.4549, 0.8248, 0.4549, 0.9651, 0.4459, 0.9652, 0.4459, 0.9652, 0.4475, 0.9651, 0.4475, 0.8235, 0.456, 0.8236, 0.456, 0.8236, 0.4561, 0.8235, 0.4561, 0.8236, 0.456, 0.8237, 0.456, 0.8237, 0.4561, 0.8236, 0.4561, 0.8236, 0.4521, 0.8236, 0.452, 0.8236, 0.452, 0.8236, 0.4521, 0.8236, 0.4518, 0.8237, 0.4518, 0.8237, 0.452, 0.8236, 0.452, 0.8236, 0.4564, 0.8236, 0.4561, 0.8236, 0.4561, 0.8236, 0.4564, 0.8235, 0.4518, 0.8236, 0.4518, 0.8236, 0.452, 0.8235, 0.452, 0.8206, 0.4532, 0.8208, 0.4532, 0.8208, 0.4549, 0.8206, 0.4549, 0.8251, 0.4532, 0.8249, 0.4532, 0.8249, 0.4532, 0.8251, 0.4532, 0.8228, 0.4518, 0.8229, 0.4518, 0.8229, 0.452, 0.8228, 0.452, 0.8228, 0.456, 0.8229, 0.456, 0.8229, 0.4561, 0.8228, 0.4561, 0.8228, 0.4517, 0.8229, 0.4517, 0.8229, 0.4518, 0.8228, 0.4518, 0.4489, 0.9397, 0.4489, 0.9399, 0.4489, 0.9399, 0.4489, 0.9397, 0.8231, 0.4517, 0.8229, 0.4517, 0.8229, 0.4517, 0.8231, 0.4517, 0.8228, 0.4531, 0.8229, 0.4531, 0.8229, 0.4531, 0.8228, 0.4531, 0.8231, 0.4532, 0.8229, 0.4532, 0.8229, 0.4532, 0.8231, 0.4532, 0.8228, 0.4516, 0.8229, 0.4516, 0.8229, 0.4516, 0.8228, 0.4516, 0.8228, 0.4531, 0.8229, 0.4531, 0.8229, 0.4532, 0.8228, 0.4532, 0.8228, 0.4516, 0.8229, 0.4516, 0.8229, 0.4517, 0.8228, 0.4517, 0.8231, 0.4499, 0.8229, 0.4499, 0.8229, 0.4499, 0.8231, 0.4499, 0.8231, 0.4551, 0.8229, 0.4551, 0.8229, 0.4551, 0.8231, 0.4551, 0.8228, 0.4565, 0.8229, 0.4565, 0.8229, 0.4565, 0.8228, 0.4565, 0.8228, 0.4549, 0.8229, 0.4549, 0.8229, 0.4549, 0.8228, 0.4549, 0.8228, 0.4565, 0.8229, 0.4565, 0.8229, 0.4566, 0.8228, 0.4566, 0.8228, 0.4549, 0.8229, 0.4549, 0.8229, 0.4551, 0.8228, 0.4551, 0.963, 0.4425, 0.9632, 0.4425, 0.9632, 0.4442, 0.963, 0.4442, 0.963, 0.4459, 0.9632, 0.4459, 0.9632, 0.4475, 0.963, 0.4475, 0.8228, 0.4564, 0.8229, 0.4564, 0.8229, 0.4565, 0.8228, 0.4565, 0.8228, 0.453, 0.8229, 0.453, 0.8229, 0.4531, 0.8228, 0.4531, 0.8226, 0.453, 0.8228, 0.453, 0.8228, 0.4531, 0.8226, 0.4531, 0.8226, 0.4564, 0.8228, 0.4564, 0.8228, 0.4565, 0.8226, 0.4565, 0.9629, 0.4459, 0.963, 0.4459, 0.963, 0.4475, 0.9629, 0.4475, 0.9629, 0.4425, 0.963, 0.4425, 0.963, 0.4442, 0.9629, 0.4442, 0.8226, 0.4549, 0.8228, 0.4549, 0.8228, 0.4551, 0.8226, 0.4551, 0.8226, 0.4565, 0.8228, 0.4565, 0.8228, 0.4566, 0.8226, 0.4566, 0.8226, 0.4549, 0.8228, 0.4549, 0.8228, 0.4549, 0.8226, 0.4549, 0.8226, 0.4565, 0.8228, 0.4565, 0.8228, 0.4565, 0.8226, 0.4565, 0.8226, 0.4516, 0.8228, 0.4516, 0.8228, 0.4517, 0.8226, 0.4517, 0.8226, 0.4531, 0.8228, 0.4531, 0.8228, 0.4532, 0.8226, 0.4532, 0.8226, 0.4516, 0.8228, 0.4516, 0.8228, 0.4516, 0.8226, 0.4516, 0.8226, 0.4531, 0.8228, 0.4531, 0.8228, 0.4531, 0.8226, 0.4531, 0.8226, 0.4561, 0.8228, 0.4561, 0.8228, 0.4564, 0.8226, 0.4564, 0.8226, 0.4517, 0.8228, 0.4517, 0.8228, 0.4518, 0.8226, 0.4518, 0.8226, 0.456, 0.8228, 0.456, 0.8228, 0.4561, 0.8226, 0.4561, 0.8226, 0.4518, 0.8228, 0.4518, 0.8228, 0.452, 0.8226, 0.452, 0.8229, 0.4517, 0.8228, 0.4517, 0.8228, 0.4517, 0.8229, 0.4517, 0.8229, 0.4532, 0.8228, 0.4532, 0.8228, 0.4532, 0.8229, 0.4532, 0.8229, 0.4499, 0.8228, 0.4499, 0.8228, 0.4499, 0.8229, 0.4499, 0.8229, 0.4551, 0.8228, 0.4551, 0.8228, 0.4551, 0.8229, 0.4551, 0.4489, 0.9397, 0.4489, 0.9399, 0.4489, 0.9399, 0.4489, 0.9397, 0.4487, 0.9397, 0.4489, 0.9397, 0.4489, 0.9397, 0.4487, 0.9397, 0.4489, 0.9399, 0.4487, 0.9399, 0.4487, 0.9399, 0.4489, 0.9399, 0.4487, 0.9399, 0.4487, 0.9399, 0.4487, 0.9399, 0.4487, 0.9399, 0.4487, 0.9399, 0.4487, 0.9397, 0.4487, 0.9397, 0.4487, 0.9399, 0.4487, 0.9399, 0.4487, 0.9397, 0.4487, 0.9397, 0.4487, 0.9399, 0.4489, 0.9399, 0.4487, 0.9399, 0.4487, 0.9399, 0.4489, 0.9399, 0.4487, 0.9397, 0.4489, 0.9397, 0.4489, 0.9397, 0.4487, 0.9397, 0.4487, 0.9397, 0.4489, 0.9397, 0.4489, 0.9397, 0.4487, 0.9397, 0.4489, 0.9399, 0.4487, 0.9399, 0.4487, 0.9399, 0.4489, 0.9399, 0.6714, 0.9175, 0.6716, 0.9175, 0.6716, 0.9175, 0.6714, 0.9175, 0.4489, 0.9397, 0.4489, 0.9399, 0.4489, 0.9399, 0.4489, 0.9397, 0.4487, 0.9397, 0.4489, 0.9397, 0.4489, 0.9399, 0.4487, 0.9399, 0.4489, 0.9397, 0.4489, 0.9399, 0.4489, 0.9399, 0.4489, 0.9397, 0.4487, 0.9399, 0.4487, 0.9397, 0.4487, 0.9397, 0.4487, 0.9399, 0.4489, 0.9399, 0.4487, 0.9399, 0.4487, 0.9399, 0.4489, 0.9399, 0.6714, 0.9175, 0.6716, 0.9175, 0.6716, 0.9175, 0.6714, 0.9175, 0.4487, 0.9397, 0.4487, 0.9397, 0.4487, 0.9397, 0.4487, 0.9397, 0.4489, 0.9397, 0.4489, 0.9397, 0.4489, 0.9397, 0.4489, 0.9397, 0.4489, 0.9397, 0.4487, 0.9397, 0.4487, 0.9397, 0.4489, 0.9397, 0.4487, 0.9399, 0.4487, 0.9397, 0.4487, 0.9397, 0.4487, 0.9399, 0.8228, 0.4564, 0.8228, 0.4561, 0.8228, 0.4561, 0.8228, 0.4564, 0.8228, 0.4561, 0.8228, 0.4564, 0.8228, 0.4564, 0.8228, 0.4561, 0.4487, 0.9397, 0.4487, 0.9397, 0.4487, 0.9397, 0.4487, 0.9397, 0.4487, 0.9397, 0.4487, 0.9397, 0.4487, 0.9397, 0.4487, 0.9397, 0.8228, 0.4561, 0.8228, 0.4561, 0.8228, 0.4561, 0.8228, 0.4561, 0.8228, 0.4564, 0.8228, 0.4564, 0.8228, 0.4564, 0.8228, 0.4564, 0.8228, 0.4564, 0.8228, 0.4561, 0.8228, 0.4561, 0.8228, 0.4564, 0.4487, 0.9399, 0.4487, 0.9399, 0.4487, 0.9399, 0.4487, 0.9399, 0.4487, 0.9399, 0.4487, 0.9397, 0.4487, 0.9397, 0.4487, 0.9399, 0.4487, 0.9399, 0.4487, 0.9399, 0.4487, 0.9399, 0.4487, 0.9399, 0.4487, 0.9397, 0.4487, 0.9399, 0.4487, 0.9399, 0.4487, 0.9397, 0.8228, 0.4561, 0.8228, 0.4564, 0.8228, 0.4564, 0.8228, 0.4561, 0.4487, 0.9397, 0.4487, 0.9399, 0.4487, 0.9399, 0.4487, 0.9397, 0.4487, 0.9397, 0.4487, 0.9397, 0.4487, 0.9397, 0.4487, 0.9397, 0.4487, 0.9399, 0.4487, 0.9397, 0.4487, 0.9397, 0.4487, 0.9399, 0.4487, 0.9397, 0.4487, 0.9399, 0.4487, 0.9399, 0.4487, 0.9397, 0.8228, 0.4561, 0.8228, 0.4561, 0.8228, 0.4561, 0.8228, 0.4561, 0.8228, 0.4564, 0.8228, 0.4561, 0.8228, 0.4561, 0.8228, 0.4564, 0.8228, 0.4564, 0.8228, 0.4564, 0.8228, 0.4564, 0.8228, 0.4564, 0.8226, 0.4551, 0.8228, 0.4551, 0.8228, 0.4552, 0.8226, 0.4552, 0.8226, 0.4552, 0.8228, 0.4552, 0.8228, 0.4553, 0.8226, 0.4553, 0.8226, 0.4553, 0.8228, 0.4553, 0.8228, 0.4554, 0.8226, 0.4554, 0.8225, 0.4558, 0.8226, 0.4559, 0.8226, 0.4559, 0.8225, 0.4558, 0.8226, 0.4556, 0.8228, 0.4556, 0.8228, 0.4557, 0.8226, 0.4557, 0.8226, 0.4557, 0.8228, 0.4557, 0.8228, 0.4558, 0.8226, 0.4558, 0.8226, 0.4558, 0.8228, 0.4558, 0.8228, 0.4559, 0.8226, 0.4559, 0.8225, 0.4558, 0.8228, 0.4559, 0.8228, 0.456, 0.8226, 0.456, 0.8226, 0.452, 0.8228, 0.452, 0.8228, 0.4521, 0.8226, 0.4521, 0.8225, 0.4523, 0.8228, 0.4522, 0.8228, 0.4523, 0.8226, 0.4523, 0.8226, 0.4523, 0.8228, 0.4523, 0.8228, 0.4524, 0.8226, 0.4524, 0.8226, 0.4524, 0.8228, 0.4524, 0.8228, 0.4525, 0.8226, 0.4525, 0.8226, 0.4525, 0.8228, 0.4525, 0.8228, 0.4526, 0.8226, 0.4526, 0.8225, 0.4527, 0.8228, 0.4526, 0.8228, 0.4527, 0.8226, 0.4527, 0.8226, 0.4527, 0.8228, 0.4527, 0.8228, 0.4529, 0.8226, 0.4529, 0.8226, 0.4529, 0.8228, 0.4529, 0.8228, 0.453, 0.8226, 0.453, 0.8228, 0.452, 0.8229, 0.452, 0.8229, 0.4521, 0.8228, 0.4521, 0.8228, 0.4522, 0.8229, 0.4522, 0.8229, 0.4523, 0.8228, 0.4523, 0.8228, 0.4523, 0.8229, 0.4523, 0.8229, 0.4524, 0.8228, 0.4524, 0.8228, 0.4524, 0.8229, 0.4524, 0.8229, 0.4525, 0.8228, 0.4525, 0.8228, 0.4525, 0.8229, 0.4525, 0.8229, 0.4526, 0.8228, 0.4526, 0.8228, 0.4526, 0.8229, 0.4526, 0.8229, 0.4527, 0.8228, 0.4527, 0.8228, 0.4527, 0.8229, 0.4527, 0.8229, 0.4529, 0.8228, 0.4529, 0.8228, 0.4529, 0.8229, 0.4529, 0.8229, 0.453, 0.8228, 0.453, 0.8228, 0.4551, 0.8229, 0.4551, 0.8229, 0.4552, 0.8228, 0.4552, 0.8228, 0.4552, 0.8229, 0.4552, 0.8229, 0.4553, 0.8228, 0.4553, 0.8228, 0.4553, 0.8229, 0.4553, 0.8229, 0.4554, 0.8228, 0.4554, 0.8231, 0.4559, 0.8229, 0.4559, 0.8229, 0.4559, 0.8231, 0.4559, 0.8228, 0.4556, 0.8229, 0.4556, 0.8229, 0.4557, 0.8228, 0.4557, 0.8228, 0.4557, 0.8229, 0.4557, 0.8229, 0.4558, 0.8228, 0.4558, 0.8228, 0.4558, 0.8229, 0.4558, 0.8229, 0.4559, 0.8228, 0.4559, 0.8228, 0.4559, 0.8229, 0.4559, 0.8229, 0.456, 0.8228, 0.456, 0.8236, 0.4531, 0.8236, 0.453, 0.8236, 0.453, 0.8236, 0.4531, 0.8236, 0.453, 0.8236, 0.4529, 0.8236, 0.4529, 0.8236, 0.453, 0.8236, 0.4529, 0.8236, 0.4527, 0.8236, 0.4527, 0.8236, 0.4529, 0.8236, 0.4526, 0.8236, 0.4526, 0.8236, 0.4526, 0.8236, 0.4526, 0.8236, 0.4526, 0.8236, 0.4525, 0.8236, 0.4525, 0.8236, 0.4526, 0.8236, 0.4525, 0.8236, 0.4524, 0.8236, 0.4524, 0.8236, 0.4525, 0.8236, 0.4524, 0.8236, 0.4523, 0.8236, 0.4523, 0.8236, 0.4524, 0.8236, 0.4522, 0.8236, 0.4521, 0.8236, 0.4521, 0.8236, 0.4522, 0.8236, 0.4551, 0.8237, 0.4551, 0.8237, 0.4552, 0.8236, 0.4552, 0.8236, 0.4552, 0.8237, 0.4552, 0.8237, 0.4553, 0.8236, 0.4553, 0.8236, 0.4553, 0.8237, 0.4553, 0.8237, 0.4554, 0.8236, 0.4554, 0.8236, 0.4555, 0.824, 0.4552, 0.8237, 0.4556, 0.8236, 0.4556, 0.8236, 0.4556, 0.8237, 0.4556, 0.8237, 0.4557, 0.8236, 0.4557, 0.8236, 0.4557, 0.8237, 0.4557, 0.8237, 0.4558, 0.8236, 0.4558, 0.8236, 0.4558, 0.8237, 0.4558, 0.8237, 0.4559, 0.8236, 0.4559, 0.8236, 0.4559, 0.8242, 0.4554, 0.8237, 0.456, 0.8236, 0.456, 0.8235, 0.4551, 0.8236, 0.4551, 0.8236, 0.4552, 0.8235, 0.4552, 0.8235, 0.4552, 0.8236, 0.4552, 0.8236, 0.4553, 0.8235, 0.4553, 0.8235, 0.4553, 0.8236, 0.4553, 0.8236, 0.4554, 0.8235, 0.4554, 0.8235, 0.4559, 0.8235, 0.4559, 0.8235, 0.4559, 0.8235, 0.4559, 0.8235, 0.4556, 0.8236, 0.4556, 0.8236, 0.4557, 0.8235, 0.4557, 0.8235, 0.4557, 0.8236, 0.4557, 0.8236, 0.4558, 0.8235, 0.4558, 0.8235, 0.4558, 0.8236, 0.4558, 0.8236, 0.4559, 0.8235, 0.4559, 0.8235, 0.4559, 0.8236, 0.4559, 0.8236, 0.456, 0.8235, 0.456, 0.9641, 0.4459, 0.9642, 0.4459, 0.9642, 0.4475, 0.9641, 0.4475, 0.9642, 0.4459, 0.9644, 0.4459, 0.9644, 0.4475, 0.9642, 0.4475, 0.9644, 0.4459, 0.9645, 0.4459, 0.9645, 0.4475, 0.9644, 0.4475, 0.9646, 0.4459, 0.9646, 0.4459, 0.9646, 0.4475, 0.9646, 0.4475, 0.9646, 0.4459, 0.9647, 0.4459, 0.9647, 0.4475, 0.9646, 0.4475, 0.9647, 0.4459, 0.9648, 0.4459, 0.9648, 0.4475, 0.9647, 0.4475, 0.9648, 0.4459, 0.965, 0.4459, 0.965, 0.4475, 0.9648, 0.4475, 0.965, 0.4459, 0.9651, 0.4459, 0.9651, 0.4475, 0.965, 0.4475, 0.8239, 0.4549, 0.824, 0.4549, 0.824, 0.4549, 0.8239, 0.4549, 0.824, 0.4549, 0.8241, 0.4549, 0.8241, 0.4549, 0.824, 0.4549, 0.8241, 0.4549, 0.8242, 0.4549, 0.8242, 0.4549, 0.8241, 0.4549, 0.8243, 0.4549, 0.8243, 0.4549, 0.8243, 0.4549, 0.824, 0.4552, 0.8243, 0.4549, 0.8245, 0.4549, 0.8245, 0.4549, 0.8243, 0.4549, 0.8245, 0.4549, 0.8246, 0.4549, 0.8246, 0.4549, 0.8245, 0.4549, 0.8246, 0.4549, 0.8247, 0.4549, 0.8247, 0.4549, 0.8246, 0.4549, 0.8247, 0.4549, 0.8248, 0.4549, 0.8248, 0.4549, 0.8242, 0.4554, 0.8236, 0.452, 0.8237, 0.452, 0.8237, 0.4521, 0.8236, 0.4521, 0.8236, 0.4522, 0.8242, 0.4527, 0.8237, 0.4523, 0.8236, 0.4523, 0.8236, 0.4523, 0.8237, 0.4523, 0.8237, 0.4524, 0.8236, 0.4524, 0.8236, 0.4524, 0.8237, 0.4524, 0.8237, 0.4525, 0.8236, 0.4525, 0.8236, 0.4525, 0.8237, 0.4525, 0.8237, 0.4526, 0.8236, 0.4526, 0.8236, 0.4526, 0.824, 0.4529, 0.8237, 0.4527, 0.8236, 0.4527, 0.8236, 0.4527, 0.8237, 0.4527, 0.8237, 0.4529, 0.8236, 0.4529, 0.8236, 0.4529, 0.8237, 0.4529, 0.8237, 0.453, 0.8236, 0.453, 0.8236, 0.4561, 0.8236, 0.456, 0.8236, 0.456, 0.8236, 0.4561, 0.8236, 0.4559, 0.8236, 0.4559, 0.8236, 0.4559, 0.8236, 0.4559, 0.8236, 0.4559, 0.8236, 0.4558, 0.8236, 0.4558, 0.8236, 0.4559, 0.8236, 0.4558, 0.8236, 0.4557, 0.8236, 0.4557, 0.8236, 0.4558, 0.8236, 0.4557, 0.8236, 0.4556, 0.8236, 0.4556, 0.8236, 0.4557, 0.8236, 0.4555, 0.8236, 0.4554, 0.8236, 0.4554, 0.8236, 0.4555, 0.8236, 0.4554, 0.8236, 0.4553, 0.8236, 0.4553, 0.8236, 0.4554, 0.8236, 0.4553, 0.8236, 0.4552, 0.8236, 0.4552, 0.8236, 0.4553, 0.8235, 0.452, 0.8236, 0.452, 0.8236, 0.4521, 0.8235, 0.4521, 0.8235, 0.4522, 0.8236, 0.4522, 0.8236, 0.4523, 0.8235, 0.4523, 0.8235, 0.4523, 0.8236, 0.4523, 0.8236, 0.4524, 0.8235, 0.4524, 0.8235, 0.4524, 0.8236, 0.4524, 0.8236, 0.4525, 0.8235, 0.4525, 0.8235, 0.4525, 0.8236, 0.4525, 0.8236, 0.4526, 0.8235, 0.4526, 0.8235, 0.4526, 0.8236, 0.4526, 0.8236, 0.4527, 0.8235, 0.4527, 0.8235, 0.4527, 0.8236, 0.4527, 0.8236, 0.4529, 0.8235, 0.4529, 0.8235, 0.4529, 0.8236, 0.4529, 0.8236, 0.453, 0.8235, 0.453, 0.8208, 0.4532, 0.8209, 0.4532, 0.8209, 0.4549, 0.8208, 0.4549, 0.8215, 0.4527, 0.8211, 0.4532, 0.8211, 0.4549, 0.8215, 0.4554, 0.8211, 0.4532, 0.8212, 0.4532, 0.8212, 0.4549, 0.8211, 0.4549, 0.8212, 0.4532, 0.8213, 0.4532, 0.8213, 0.4549, 0.8212, 0.4549, 0.8213, 0.4532, 0.8214, 0.4532, 0.8214, 0.4549, 0.8213, 0.4549, 0.8217, 0.4529, 0.8215, 0.4532, 0.8215, 0.4549, 0.8217, 0.4552, 0.8215, 0.4532, 0.8216, 0.4532, 0.8216, 0.4549, 0.8215, 0.4549, 0.8216, 0.4532, 0.8218, 0.4532, 0.8218, 0.4549, 0.8216, 0.4549, 0.8249, 0.4532, 0.8248, 0.4532, 0.8248, 0.4532, 0.8249, 0.4532, 0.8247, 0.4532, 0.8247, 0.4532, 0.8247, 0.4532, 0.8242, 0.4527, 0.8247, 0.4532, 0.8246, 0.4532, 0.8246, 0.4532, 0.8247, 0.4532, 0.8246, 0.4532, 0.8245, 0.4532, 0.8245, 0.4532, 0.8246, 0.4532, 0.8245, 0.4532, 0.8243, 0.4532, 0.8243, 0.4532, 0.8245, 0.4532, 0.8243, 0.4532, 0.8242, 0.4532, 0.8242, 0.4532, 0.824, 0.4529, 0.8242, 0.4532, 0.8241, 0.4532, 0.8241, 0.4532, 0.8242, 0.4532, 0.8241, 0.4532, 0.824, 0.4532, 0.824, 0.4532, 0.8241, 0.4532, 0.8231, 0.4529, 0.8232, 0.4529, 0.8232, 0.453, 0.8231, 0.453, 0.8231, 0.4527, 0.8232, 0.4527, 0.8232, 0.4529, 0.8231, 0.4529, 0.8231, 0.4526, 0.8232, 0.4526, 0.8232, 0.4527, 0.8231, 0.4527, 0.8231, 0.4525, 0.8232, 0.4525, 0.8232, 0.4526, 0.8231, 0.4526, 0.8231, 0.4524, 0.8232, 0.4524, 0.8232, 0.4525, 0.8231, 0.4525, 0.8231, 0.4523, 0.8232, 0.4523, 0.8232, 0.4524, 0.8231, 0.4524, 0.8231, 0.4522, 0.8232, 0.4522, 0.8232, 0.4523, 0.8231, 0.4523, 0.8231, 0.452, 0.8232, 0.452, 0.8232, 0.4521, 0.8231, 0.4521, 0.8231, 0.4559, 0.8232, 0.4559, 0.8232, 0.456, 0.8231, 0.456, 0.8231, 0.4558, 0.8232, 0.4558, 0.8232, 0.4559, 0.8231, 0.4559, 0.8231, 0.4557, 0.8232, 0.4557, 0.8232, 0.4558, 0.8231, 0.4558, 0.8231, 0.4556, 0.8232, 0.4556, 0.8232, 0.4557, 0.8231, 0.4557, 0.8228, 0.4559, 0.8228, 0.4559, 0.8228, 0.4559, 0.8228, 0.4559, 0.8231, 0.4553, 0.8232, 0.4553, 0.8232, 0.4554, 0.8231, 0.4554, 0.8231, 0.4552, 0.8232, 0.4552, 0.8232, 0.4553, 0.8231, 0.4553, 0.8231, 0.4551, 0.8232, 0.4551, 0.8232, 0.4552, 0.8231, 0.4552, 0.8235, 0.4551, 0.8232, 0.4551, 0.8232, 0.4551, 0.8235, 0.4551, 0.8235, 0.4499, 0.8232, 0.4499, 0.8232, 0.4499, 0.8235, 0.4499, 0.8235, 0.4532, 0.8232, 0.4532, 0.8232, 0.4532, 0.8235, 0.4532, 0.8235, 0.4517, 0.8232, 0.4517, 0.8232, 0.4517, 0.8235, 0.4517, 0.8231, 0.4518, 0.8232, 0.4518, 0.8232, 0.452, 0.8231, 0.452, 0.8231, 0.456, 0.8232, 0.456, 0.8232, 0.4561, 0.8231, 0.4561, 0.8231, 0.4517, 0.8232, 0.4517, 0.8232, 0.4518, 0.8231, 0.4518, 0.8231, 0.4561, 0.8232, 0.4561, 0.8232, 0.4564, 0.8231, 0.4564, 0.8231, 0.4531, 0.8232, 0.4531, 0.8232, 0.4531, 0.8231, 0.4531, 0.8231, 0.4516, 0.8232, 0.4516, 0.8232, 0.4516, 0.8231, 0.4516, 0.8231, 0.4531, 0.8232, 0.4531, 0.8232, 0.4532, 0.8231, 0.4532, 0.8231, 0.4516, 0.8232, 0.4516, 0.8232, 0.4517, 0.8231, 0.4517, 0.8231, 0.4565, 0.8232, 0.4565, 0.8232, 0.4565, 0.8231, 0.4565, 0.8231, 0.4549, 0.8232, 0.4549, 0.8232, 0.4549, 0.8231, 0.4549, 0.8231, 0.4565, 0.8232, 0.4565, 0.8232, 0.4566, 0.8231, 0.4566, 0.8231, 0.4549, 0.8232, 0.4549, 0.8232, 0.4551, 0.8231, 0.4551, 0.9633, 0.4425, 0.9635, 0.4425, 0.9635, 0.4442, 0.9633, 0.4442, 0.9633, 0.4459, 0.9635, 0.4459, 0.9635, 0.4475, 0.9633, 0.4475, 0.8231, 0.4564, 0.8232, 0.4564, 0.8232, 0.4565, 0.8231, 0.4565, 0.8231, 0.453, 0.8232, 0.453, 0.8232, 0.4531, 0.8231, 0.4531, 0.8236, 0.4517, 0.8235, 0.4517, 0.8235, 0.4517, 0.8236, 0.4517, 0.8236, 0.4532, 0.8235, 0.4532, 0.8235, 0.4532, 0.8236, 0.4532, 0.8236, 0.4499, 0.8235, 0.4499, 0.8235, 0.4499, 0.8236, 0.4499, 0.8236, 0.4551, 0.8235, 0.4551, 0.8235, 0.4551, 0.8236, 0.4551, 0.8232, 0.4529, 0.8235, 0.4529, 0.8235, 0.453, 0.8232, 0.453, 0.8232, 0.4527, 0.8235, 0.4527, 0.8235, 0.4529, 0.8232, 0.4529, 0.8232, 0.4526, 0.8235, 0.4526, 0.8235, 0.4527, 0.8232, 0.4527, 0.8232, 0.4525, 0.8235, 0.4525, 0.8235, 0.4526, 0.8232, 0.4526, 0.8232, 0.4524, 0.8235, 0.4524, 0.8235, 0.4525, 0.8232, 0.4525, 0.8232, 0.4523, 0.8235, 0.4523, 0.8235, 0.4524, 0.8232, 0.4524, 0.8232, 0.4522, 0.8235, 0.4522, 0.8235, 0.4523, 0.8232, 0.4523, 0.8232, 0.452, 0.8235, 0.452, 0.8235, 0.4521, 0.8232, 0.4521, 0.8235, 0.4558, 0.8235, 0.4559, 0.8235, 0.4559, 0.8235, 0.4558, 0.8232, 0.4558, 0.8232, 0.4557, 0.8232, 0.4557, 0.8232, 0.4558, 0.8232, 0.4554, 0.8235, 0.4554, 0.8235, 0.4554, 0.8232, 0.4554, 0.8235, 0.4555, 0.8235, 0.4556, 0.8235, 0.4556, 0.8235, 0.4555, 0.8235, 0.4559, 0.8235, 0.456, 0.8235, 0.456, 0.8235, 0.4559, 0.8232, 0.4553, 0.8235, 0.4553, 0.8235, 0.4554, 0.8232, 0.4554, 0.8232, 0.4552, 0.8235, 0.4552, 0.8235, 0.4553, 0.8232, 0.4553, 0.8232, 0.4551, 0.8235, 0.4551, 0.8235, 0.4552, 0.8232, 0.4552, 0.8232, 0.4518, 0.8235, 0.4518, 0.8235, 0.452, 0.8232, 0.452, 0.8232, 0.456, 0.8235, 0.456, 0.8235, 0.4561, 0.8232, 0.4561, 0.8232, 0.4517, 0.8235, 0.4517, 0.8235, 0.4518, 0.8232, 0.4518, 0.8232, 0.4561, 0.8235, 0.4561, 0.8235, 0.4564, 0.8232, 0.4564, 0.8232, 0.4531, 0.8235, 0.4531, 0.8235, 0.4531, 0.8232, 0.4531, 0.8232, 0.4516, 0.8235, 0.4516, 0.8235, 0.4516, 0.8232, 0.4516, 0.8232, 0.4531, 0.8235, 0.4531, 0.8235, 0.4532, 0.8232, 0.4532, 0.8232, 0.4516, 0.8235, 0.4516, 0.8235, 0.4517, 0.8232, 0.4517, 0.8232, 0.4565, 0.8235, 0.4565, 0.8235, 0.4565, 0.8232, 0.4565, 0.8232, 0.4549, 0.8235, 0.4549, 0.8235, 0.4549, 0.8232, 0.4549, 0.8232, 0.4565, 0.8235, 0.4565, 0.8235, 0.4566, 0.8232, 0.4566, 0.8232, 0.4549, 0.8235, 0.4549, 0.8235, 0.4551, 0.8232, 0.4551, 0.9635, 0.4425, 0.9638, 0.4425, 0.9638, 0.4442, 0.9635, 0.4442, 0.9635, 0.4459, 0.9638, 0.4459, 0.9638, 0.4475, 0.9635, 0.4475, 0.8232, 0.4564, 0.8235, 0.4564, 0.8235, 0.4565, 0.8232, 0.4565, 0.8232, 0.453, 0.8235, 0.453, 0.8235, 0.4531, 0.8232, 0.4531, 0.9229, 0.4239, 0.9232, 0.4239, 0.9232, 0.424, 0.9229, 0.424, 0.9229, 0.4238, 0.9232, 0.4238, 0.9232, 0.4239, 0.9229, 0.4239, 0.9229, 0.4237, 0.9232, 0.4237, 0.9232, 0.4238, 0.9229, 0.4238, 0.9229, 0.4236, 0.9232, 0.4236, 0.9232, 0.4237, 0.9229, 0.4237, 0.9229, 0.4235, 0.9232, 0.4235, 0.9232, 0.4236, 0.9229, 0.4236, 0.8232, 0.4557, 0.8232, 0.4556, 0.8232, 0.4556, 0.8232, 0.4557, 0.8235, 0.4557, 0.8235, 0.4558, 0.8235, 0.4558, 0.8235, 0.4557, 0.8235, 0.456, 0.8232, 0.456, 0.8232, 0.456, 0.8235, 0.456, 0.8232, 0.4559, 0.8232, 0.4559, 0.8232, 0.4559, 0.8232, 0.4559, 0.8232, 0.4555, 0.8232, 0.4554, 0.8232, 0.4554, 0.8232, 0.4555, 0.8235, 0.4556, 0.8235, 0.4557, 0.8235, 0.4557, 0.8235, 0.4556, 0.8232, 0.4559, 0.8232, 0.4558, 0.8232, 0.4558, 0.8232, 0.4559, 0.8231, 0.453, 0.8231, 0.453, 0.8231, 0.4531, 0.8231, 0.4531, 0.8226, 0.4561, 0.8226, 0.4561, 0.8226, 0.4561, 0.8226, 0.4561, 0.9633, 0.4459, 0.9633, 0.4459, 0.9633, 0.4475, 0.9633, 0.4475, 0.9633, 0.4425, 0.9633, 0.4425, 0.9633, 0.4442, 0.9633, 0.4442, 0.8231, 0.4549, 0.8231, 0.4549, 0.8231, 0.4551, 0.8231, 0.4551, 0.8231, 0.4565, 0.8231, 0.4565, 0.8231, 0.4566, 0.8231, 0.4566, 0.8231, 0.4549, 0.8231, 0.4549, 0.8231, 0.4549, 0.8231, 0.4549, 0.8231, 0.4565, 0.8231, 0.4565, 0.8231, 0.4565, 0.8231, 0.4565, 0.8231, 0.4516, 0.8231, 0.4516, 0.8231, 0.4517, 0.8231, 0.4517, 0.8231, 0.4531, 0.8231, 0.4531, 0.8231, 0.4532, 0.8231, 0.4532, 0.8231, 0.4516, 0.8231, 0.4516, 0.8231, 0.4516, 0.8231, 0.4516, 0.8231, 0.4531, 0.8231, 0.4531, 0.8231, 0.4531, 0.8231, 0.4531, 0.8231, 0.4552, 0.8231, 0.4553, 0.8231, 0.4553, 0.8231, 0.4552, 0.8231, 0.4517, 0.8231, 0.4517, 0.8231, 0.4518, 0.8231, 0.4518, 0.8231, 0.4559, 0.8231, 0.4558, 0.8231, 0.4558, 0.8231, 0.4559, 0.8231, 0.4518, 0.8231, 0.4518, 0.8231, 0.452, 0.8231, 0.452, 0.8231, 0.4564, 0.8231, 0.4561, 0.8231, 0.4561, 0.8231, 0.4564, 0.8226, 0.4552, 0.8226, 0.4553, 0.8226, 0.4553, 0.8226, 0.4552, 0.8231, 0.456, 0.8231, 0.4561, 0.8231, 0.4561, 0.8231, 0.456, 0.8231, 0.4557, 0.8231, 0.4558, 0.8231, 0.4558, 0.8231, 0.4557, 0.8231, 0.4559, 0.8231, 0.4559, 0.8231, 0.4559, 0.8231, 0.4559, 0.8231, 0.4556, 0.8231, 0.4557, 0.8231, 0.4557, 0.8231, 0.4556, 0.8231, 0.4555, 0.8231, 0.4556, 0.8231, 0.4556, 0.8231, 0.4555, 0.8231, 0.4554, 0.8231, 0.4553, 0.8231, 0.4553, 0.8231, 0.4554, 0.8231, 0.452, 0.8231, 0.452, 0.8231, 0.4521, 0.8231, 0.4521, 0.8231, 0.4522, 0.8231, 0.4522, 0.8231, 0.4523, 0.8231, 0.4523, 0.8231, 0.4523, 0.8231, 0.4523, 0.8231, 0.4524, 0.8231, 0.4524, 0.8231, 0.4524, 0.8231, 0.4524, 0.8231, 0.4525, 0.8231, 0.4525, 0.8231, 0.4525, 0.8231, 0.4525, 0.8231, 0.4526, 0.8231, 0.4526, 0.8231, 0.4526, 0.8231, 0.4526, 0.8231, 0.4527, 0.8231, 0.4527, 0.8231, 0.4527, 0.8231, 0.4527, 0.8231, 0.4529, 0.8231, 0.4529, 0.8231, 0.4529, 0.8231, 0.4529, 0.8231, 0.453, 0.8231, 0.453, 0.8232, 0.4551, 0.8231, 0.4551, 0.8231, 0.4551, 0.8232, 0.4551, 0.8232, 0.4499, 0.8231, 0.4499, 0.8231, 0.4499, 0.8232, 0.4499, 0.8232, 0.4532, 0.8231, 0.4532, 0.8231, 0.4532, 0.8232, 0.4532, 0.8232, 0.4517, 0.8231, 0.4517, 0.8231, 0.4517, 0.8232, 0.4517, 0.8229, 0.4529, 0.8231, 0.4529, 0.8231, 0.453, 0.8229, 0.453, 0.8229, 0.4527, 0.8231, 0.4527, 0.8231, 0.4529, 0.8229, 0.4529, 0.8229, 0.4526, 0.8231, 0.4526, 0.8231, 0.4527, 0.8229, 0.4527, 0.8229, 0.4525, 0.8231, 0.4525, 0.8231, 0.4526, 0.8229, 0.4526, 0.8229, 0.4524, 0.8231, 0.4524, 0.8231, 0.4525, 0.8229, 0.4525, 0.8229, 0.4523, 0.8231, 0.4523, 0.8231, 0.4524, 0.8229, 0.4524, 0.8229, 0.4522, 0.8231, 0.4522, 0.8231, 0.4523, 0.8229, 0.4523, 0.8229, 0.452, 0.8231, 0.452, 0.8231, 0.4521, 0.8229, 0.4521, 0.8229, 0.4559, 0.8231, 0.4559, 0.8231, 0.456, 0.8229, 0.456, 0.8229, 0.4558, 0.8231, 0.4558, 0.8231, 0.4559, 0.8229, 0.4559, 0.8229, 0.4557, 0.8231, 0.4557, 0.8231, 0.4558, 0.8229, 0.4558, 0.8229, 0.4556, 0.8231, 0.4556, 0.8231, 0.4557, 0.8229, 0.4557, 0.8231, 0.4559, 0.8231, 0.4559, 0.8231, 0.4559, 0.8231, 0.4559, 0.8229, 0.4553, 0.8231, 0.4553, 0.8231, 0.4554, 0.8229, 0.4554, 0.8229, 0.4552, 0.8231, 0.4552, 0.8231, 0.4553, 0.8229, 0.4553, 0.8229, 0.4551, 0.8231, 0.4551, 0.8231, 0.4552, 0.8229, 0.4552, 0.8229, 0.4518, 0.8231, 0.4518, 0.8231, 0.452, 0.8229, 0.452, 0.8229, 0.456, 0.8231, 0.456, 0.8231, 0.4561, 0.8229, 0.4561, 0.8229, 0.4517, 0.8231, 0.4517, 0.8231, 0.4518, 0.8229, 0.4518, 0.8229, 0.4561, 0.8231, 0.4561, 0.8231, 0.4564, 0.8229, 0.4564, 0.8229, 0.4531, 0.8231, 0.4531, 0.8231, 0.4531, 0.8229, 0.4531, 0.8229, 0.4516, 0.8231, 0.4516, 0.8231, 0.4516, 0.8229, 0.4516, 0.8229, 0.4531, 0.8231, 0.4531, 0.8231, 0.4532, 0.8229, 0.4532, 0.8229, 0.4516, 0.8231, 0.4516, 0.8231, 0.4517, 0.8229, 0.4517, 0.8229, 0.4565, 0.8231, 0.4565, 0.8231, 0.4565, 0.8229, 0.4565, 0.8229, 0.4549, 0.8231, 0.4549, 0.8231, 0.4549, 0.8229, 0.4549, 0.8229, 0.4565, 0.8231, 0.4565, 0.8231, 0.4566, 0.8229, 0.4566, 0.8229, 0.4549, 0.8231, 0.4549, 0.8231, 0.4551, 0.8229, 0.4551, 0.9632, 0.4425, 0.9633, 0.4425, 0.9633, 0.4442, 0.9632, 0.4442, 0.9632, 0.4459, 0.9633, 0.4459, 0.9633, 0.4475, 0.9632, 0.4475, 0.8229, 0.4564, 0.8231, 0.4564, 0.8231, 0.4565, 0.8229, 0.4565, 0.8229, 0.453, 0.8231, 0.453, 0.8231, 0.4531, 0.8229, 0.4531, 0.8231, 0.4551, 0.8231, 0.4551, 0.8231, 0.4551, 0.8231, 0.4551, 0.8231, 0.4499, 0.8231, 0.4499, 0.8231, 0.4499, 0.8231, 0.4499, 0.8231, 0.4532, 0.8231, 0.4532, 0.8231, 0.4532, 0.8231, 0.4532, 0.8231, 0.4517, 0.8231, 0.4517, 0.8231, 0.4517, 0.8231, 0.4517, 0.8231, 0.456, 0.8231, 0.456, 0.8231, 0.4561, 0.8231, 0.4561, 0.8231, 0.4553, 0.8231, 0.4553, 0.8231, 0.4554, 0.8231, 0.4554, 0.8231, 0.4555, 0.8231, 0.4555, 0.8231, 0.4556, 0.8231, 0.4556, 0.8231, 0.4556, 0.8231, 0.4556, 0.8231, 0.4557, 0.8231, 0.4557, 0.8231, 0.4557, 0.8231, 0.4557, 0.8231, 0.4558, 0.8231, 0.4558, 0.8231, 0.4558, 0.8231, 0.4558, 0.8231, 0.4559, 0.8231, 0.4559, 0.8231, 0.4559, 0.8231, 0.4559, 0.8231, 0.456, 0.8231, 0.456, 0.8231, 0.4558, 0.8231, 0.4559, 0.8231, 0.4559, 0.8231, 0.4558, 0.8231, 0.4561, 0.8231, 0.456, 0.8231, 0.456, 0.8231, 0.4561, 0.8231, 0.4561, 0.8231, 0.4561, 0.8231, 0.4561, 0.8231, 0.4561, 0.8231, 0.4558, 0.8231, 0.4557, 0.8231, 0.4557, 0.8231, 0.4558, 0.8231, 0.4559, 0.8231, 0.456, 0.8231, 0.456, 0.8231, 0.4559, 0.8231, 0.4557, 0.8231, 0.4556, 0.8231, 0.4556, 0.8231, 0.4557, 0.8231, 0.4555, 0.8231, 0.4554, 0.8231, 0.4554, 0.8231, 0.4555, 0.8231, 0.4553, 0.8231, 0.4554, 0.8231, 0.4554, 0.8231, 0.4553, 0.8231, 0.4553, 0.8231, 0.4553, 0.8231, 0.4553, 0.8231, 0.4553, 0.8231, 0.4559, 0.8231, 0.4559, 0.8231, 0.4559, 0.8231, 0.4559, 0.8231, 0.4559, 0.8231, 0.4559, 0.8231, 0.4559, 0.8231, 0.4559, 0.8228, 0.4556, 0.8228, 0.4555, 0.8228, 0.4555, 0.8228, 0.4556, 0.8229, 0.4521, 0.8231, 0.4521, 0.8231, 0.4522, 0.8229, 0.4522, 0.8231, 0.4521, 0.8231, 0.4521, 0.8231, 0.4522, 0.8231, 0.4522, 0.8231, 0.456, 0.8231, 0.4559, 0.8231, 0.4559, 0.8231, 0.456, 0.8232, 0.456, 0.8232, 0.4559, 0.8232, 0.4559, 0.8232, 0.456, 0.9229, 0.4239, 0.9232, 0.4239, 0.9232, 0.4239, 0.9229, 0.4239, 0.8235, 0.4559, 0.8235, 0.4559, 0.8235, 0.4559, 0.8235, 0.4559, 0.8232, 0.4521, 0.8235, 0.4521, 0.8235, 0.4522, 0.8232, 0.4522, 0.8229, 0.4559, 0.8231, 0.4559, 0.8231, 0.4559, 0.8229, 0.4559, 0.8231, 0.4521, 0.8232, 0.4521, 0.8232, 0.4522, 0.8231, 0.4522, 0.8248, 0.4532, 0.8247, 0.4532, 0.8242, 0.4527, 0.8248, 0.4532, 0.8209, 0.4532, 0.8215, 0.4527, 0.8215, 0.4554, 0.8209, 0.4549, 0.8235, 0.4521, 0.8236, 0.4521, 0.8236, 0.4522, 0.8235, 0.4522, 0.8236, 0.456, 0.8236, 0.4559, 0.8236, 0.4559, 0.8236, 0.456, 0.8236, 0.4521, 0.8237, 0.4521, 0.8242, 0.4527, 0.8236, 0.4522, 0.8247, 0.4549, 0.8247, 0.4549, 0.8242, 0.4554, 0.8247, 0.4549, 0.965, 0.4459, 0.965, 0.4459, 0.965, 0.4475, 0.965, 0.4475, 0.8235, 0.4556, 0.8235, 0.4555, 0.8235, 0.4555, 0.8235, 0.4556, 0.8236, 0.4559, 0.8237, 0.4559, 0.8242, 0.4554, 0.8236, 0.4559, 0.8236, 0.4523, 0.8236, 0.4522, 0.8236, 0.4522, 0.8236, 0.4523, 0.8231, 0.4556, 0.8231, 0.4555, 0.8231, 0.4555, 0.8231, 0.4556, 0.8228, 0.4521, 0.8229, 0.4521, 0.8229, 0.4522, 0.8228, 0.4522, 0.8226, 0.4521, 0.8228, 0.4521, 0.8228, 0.4522, 0.8225, 0.4523, 0.8228, 0.4555, 0.8228, 0.4556, 0.8228, 0.4556, 0.8228, 0.4555, 0.8231, 0.4556, 0.8231, 0.4555, 0.8231, 0.4555, 0.8231, 0.4556, 0.8231, 0.4554, 0.8231, 0.4554, 0.8231, 0.4555, 0.8231, 0.4555, 0.8229, 0.4554, 0.8231, 0.4554, 0.8231, 0.4555, 0.8229, 0.4555, 0.8229, 0.4526, 0.8231, 0.4526, 0.8231, 0.4526, 0.8229, 0.4526, 0.8231, 0.4526, 0.8231, 0.4526, 0.8231, 0.4526, 0.8231, 0.4526, 0.8231, 0.4554, 0.8231, 0.4555, 0.8231, 0.4555, 0.8231, 0.4554, 0.8232, 0.4556, 0.8232, 0.4555, 0.8232, 0.4555, 0.8232, 0.4556, 0.9229, 0.4234, 0.9232, 0.4234, 0.9232, 0.4235, 0.9229, 0.4235, 0.8235, 0.4554, 0.8235, 0.4555, 0.8235, 0.4555, 0.8235, 0.4554, 0.8232, 0.4526, 0.8235, 0.4526, 0.8235, 0.4526, 0.8232, 0.4526, 0.8231, 0.4554, 0.8232, 0.4554, 0.8232, 0.4555, 0.8231, 0.4555, 0.8231, 0.4526, 0.8232, 0.4526, 0.8232, 0.4526, 0.8231, 0.4526, 0.8243, 0.4532, 0.8243, 0.4532, 0.824, 0.4529, 0.8243, 0.4532, 0.8214, 0.4532, 0.8217, 0.4529, 0.8217, 0.4552, 0.8214, 0.4549, 0.8235, 0.4526, 0.8236, 0.4526, 0.8236, 0.4526, 0.8235, 0.4526, 0.8236, 0.4556, 0.8236, 0.4555, 0.8236, 0.4555, 0.8236, 0.4556, 0.8236, 0.4526, 0.8237, 0.4526, 0.824, 0.4529, 0.8236, 0.4526, 0.8242, 0.4549, 0.8243, 0.4549, 0.824, 0.4552, 0.8242, 0.4549, 0.9645, 0.4459, 0.9646, 0.4459, 0.9646, 0.4475, 0.9645, 0.4475, 0.8235, 0.4554, 0.8236, 0.4554, 0.8236, 0.4555, 0.8235, 0.4555, 0.8236, 0.4554, 0.8237, 0.4554, 0.824, 0.4552, 0.8236, 0.4555, 0.8236, 0.4527, 0.8236, 0.4526, 0.8236, 0.4526, 0.8236, 0.4527, 0.8228, 0.4554, 0.8229, 0.4554, 0.8229, 0.4555, 0.8228, 0.4555, 0.8228, 0.4526, 0.8229, 0.4526, 0.8229, 0.4526, 0.8228, 0.4526, 0.8226, 0.4526, 0.8228, 0.4526, 0.8228, 0.4526, 0.8225, 0.4527, 0.8226, 0.4554, 0.8228, 0.4554, 0.8228, 0.4555, 0.8225, 0.4555, 0.8228, 0.4555, 0.8229, 0.4555, 0.8229, 0.4556, 0.8228, 0.4556, 0.8232, 0.4559, 0.8231, 0.4559, 0.8231, 0.4559, 0.8232, 0.4559, 0.8229, 0.4555, 0.8231, 0.4555, 0.8231, 0.4556, 0.8229, 0.4556, 0.8229, 0.4559, 0.8231, 0.4559, 0.8231, 0.4559, 0.8229, 0.4559, 0.8231, 0.4559, 0.8232, 0.4559, 0.8232, 0.4559, 0.8231, 0.4559, 0.8228, 0.4559, 0.8229, 0.4559, 0.8229, 0.4559, 0.8228, 0.4559, 0.8229, 0.4555, 0.8231, 0.4555, 0.8231, 0.4555, 0.8229, 0.4555, 0.8232, 0.4559, 0.8231, 0.4559, 0.8231, 0.4559, 0.8232, 0.4559, 0.8231, 0.4555, 0.8232, 0.4555, 0.8232, 0.4555, 0.8231, 0.4555, 0.8232, 0.4555, 0.8232, 0.4556, 0.8232, 0.4556, 0.8232, 0.4555, 0.8232, 0.4559, 0.8232, 0.4559, 0.8232, 0.4559, 0.8232, 0.4559, 0.8229, 0.4556, 0.8228, 0.4556, 0.8228, 0.4556, 0.8229, 0.4556, 0.8232, 0.4556, 0.8231, 0.4556, 0.8231, 0.4556, 0.8232, 0.4556, 0.8231, 0.4559, 0.8231, 0.4559, 0.8231, 0.4559, 0.8231, 0.4559, 0.8231, 0.4556, 0.8229, 0.4556, 0.8229, 0.4556, 0.8231, 0.4556, 0.8231, 0.4555, 0.8231, 0.4556, 0.8231, 0.4556, 0.8231, 0.4555, 0.8228, 0.4559, 0.8229, 0.4559, 0.8229, 0.4559, 0.8228, 0.4559, 0.8231, 0.4559, 0.8232, 0.4559, 0.8232, 0.4559, 0.8231, 0.4559, 0.8229, 0.4559, 0.8228, 0.4559, 0.8228, 0.4559, 0.8229, 0.4559, 0.8228, 0.4555, 0.8229, 0.4555, 0.8229, 0.4555, 0.8228, 0.4555, 0.8225, 0.4555, 0.8226, 0.4556, 0.8226, 0.4556, 0.8225, 0.4555, 0.8226, 0.4526, 0.8226, 0.4526, 0.8225, 0.4527, 0.8225, 0.4527, 0.8226, 0.4556, 0.8226, 0.4557, 0.8226, 0.4557, 0.8226, 0.4556, 0.8226, 0.4521, 0.8226, 0.4521, 0.8225, 0.4523, 0.8225, 0.4524, 0.8226, 0.4529, 0.8226, 0.4529, 0.8226, 0.453, 0.8226, 0.453, 0.8226, 0.4527, 0.8226, 0.4527, 0.8226, 0.4529, 0.8226, 0.4529, 0.8225, 0.4527, 0.8225, 0.4527, 0.8226, 0.4527, 0.8226, 0.4527, 0.8226, 0.4525, 0.8226, 0.4525, 0.8226, 0.4526, 0.8226, 0.4526, 0.8226, 0.4524, 0.8226, 0.4524, 0.8226, 0.4525, 0.8226, 0.4525, 0.8226, 0.4523, 0.8226, 0.4523, 0.8226, 0.4524, 0.8226, 0.4524, 0.8225, 0.4524, 0.8225, 0.4523, 0.8226, 0.4523, 0.8226, 0.4523, 0.8226, 0.452, 0.8226, 0.452, 0.8226, 0.4521, 0.8226, 0.4521, 0.8226, 0.4554, 0.8225, 0.4555, 0.8225, 0.4555, 0.8226, 0.4554, 0.8226, 0.4553, 0.8226, 0.4553, 0.8226, 0.4553, 0.8226, 0.4553, 0.8226, 0.456, 0.8225, 0.4558, 0.8225, 0.4558, 0.8226, 0.456, 0.8226, 0.4557, 0.8226, 0.4558, 0.8226, 0.4558, 0.8226, 0.4557, 0.8226, 0.456, 0.8226, 0.4561, 0.8226, 0.4561, 0.8226, 0.456, 0.8226, 0.4559, 0.8226, 0.4558, 0.8226, 0.4558, 0.8226, 0.4559, 0.8226, 0.4564, 0.8226, 0.4561, 0.8226, 0.4561, 0.8226, 0.4564, 0.8231, 0.4551, 0.8231, 0.4552, 0.8231, 0.4552, 0.8231, 0.4551, 0.8226, 0.4518, 0.8226, 0.4518, 0.8226, 0.452, 0.8226, 0.452, 0.8226, 0.4558, 0.8226, 0.4559, 0.8226, 0.4559, 0.8226, 0.4558, 0.8226, 0.4517, 0.8226, 0.4517, 0.8226, 0.4518, 0.8226, 0.4518, 0.8231, 0.4564, 0.8231, 0.4565, 0.8231, 0.4565, 0.8231, 0.4564, 0.8226, 0.4531, 0.8226, 0.4531, 0.8226, 0.4531, 0.8226, 0.4531, 0.8226, 0.4516, 0.8226, 0.4516, 0.8226, 0.4516, 0.8226, 0.4516, 0.8226, 0.4531, 0.8226, 0.4531, 0.8226, 0.4532, 0.8226, 0.4532, 0.8226, 0.4516, 0.8226, 0.4516, 0.8226, 0.4517, 0.8226, 0.4517, 0.8226, 0.4565, 0.8226, 0.4565, 0.8226, 0.4565, 0.8226, 0.4565, 0.8226, 0.4549, 0.8226, 0.4549, 0.8226, 0.4549, 0.8226, 0.4549, 0.8226, 0.4565, 0.8226, 0.4565, 0.8226, 0.4566, 0.8226, 0.4566, 0.8226, 0.4549, 0.8226, 0.4549, 0.8226, 0.4551, 0.8226, 0.4551, 0.9628, 0.4425, 0.9629, 0.4425, 0.9629, 0.4442, 0.9628, 0.4442, 0.9628, 0.4459, 0.9629, 0.4459, 0.9629, 0.4475, 0.9628, 0.4475, 0.8231, 0.4561, 0.8231, 0.4561, 0.8231, 0.4561, 0.8231, 0.4561, 0.8226, 0.453, 0.8226, 0.453, 0.8226, 0.4531, 0.8226, 0.4531, 0.8228, 0.4517, 0.8226, 0.4517, 0.8226, 0.4517, 0.8228, 0.4517, 0.8228, 0.4532, 0.8226, 0.4532, 0.8226, 0.4532, 0.8228, 0.4532, 0.8228, 0.4499, 0.8226, 0.4499, 0.8226, 0.4499, 0.8228, 0.4499, 0.8228, 0.4551, 0.8226, 0.4551, 0.8226, 0.4551, 0.8228, 0.4551, 0.822, 0.453, 0.8226, 0.453, 0.8226, 0.4531, 0.822, 0.4531, 0.822, 0.4564, 0.8226, 0.4564, 0.8226, 0.4565, 0.822, 0.4565, 0.9623, 0.4459, 0.9628, 0.4459, 0.9628, 0.4475, 0.9623, 0.4475, 0.9623, 0.4425, 0.9628, 0.4425, 0.9628, 0.4442, 0.9623, 0.4442, 0.822, 0.4549, 0.8226, 0.4549, 0.8226, 0.4551, 0.822, 0.4551, 0.822, 0.4565, 0.8226, 0.4565, 0.8226, 0.4566, 0.822, 0.4566, 0.822, 0.4549, 0.8226, 0.4549, 0.8226, 0.4549, 0.822, 0.4549, 0.822, 0.4565, 0.8226, 0.4565, 0.8226, 0.4565, 0.822, 0.4565, 0.822, 0.4516, 0.8226, 0.4516, 0.8226, 0.4517, 0.822, 0.4517, 0.822, 0.4531, 0.8226, 0.4531, 0.8226, 0.4532, 0.822, 0.4532, 0.822, 0.4516, 0.8226, 0.4516, 0.8226, 0.4516, 0.822, 0.4516, 0.822, 0.4531, 0.8226, 0.4531, 0.8226, 0.4531, 0.822, 0.4531, 0.822, 0.4561, 0.8226, 0.4561, 0.8226, 0.4564, 0.822, 0.4564, 0.822, 0.4517, 0.8226, 0.4517, 0.8226, 0.4518, 0.822, 0.4518, 0.822, 0.456, 0.8226, 0.456, 0.8226, 0.4561, 0.822, 0.4561, 0.822, 0.4518, 0.8226, 0.4518, 0.8226, 0.452, 0.822, 0.452, 0.822, 0.4551, 0.8226, 0.4551, 0.8226, 0.4552, 0.822, 0.4552, 0.822, 0.4552, 0.8226, 0.4552, 0.8226, 0.4553, 0.822, 0.4553, 0.822, 0.4553, 0.8226, 0.4553, 0.8226, 0.4554, 0.822, 0.4554, 0.8226, 0.4559, 0.8225, 0.4558, 0.8225, 0.4558, 0.8226, 0.4559, 0.822, 0.4556, 0.8226, 0.4556, 0.8226, 0.4557, 0.822, 0.4557, 0.822, 0.4557, 0.8226, 0.4557, 0.8226, 0.4558, 0.822, 0.4558, 0.822, 0.4558, 0.8226, 0.4558, 0.8226, 0.4559, 0.822, 0.4559, 0.8215, 0.4554, 0.8225, 0.4558, 0.8226, 0.456, 0.822, 0.456, 0.822, 0.452, 0.8226, 0.452, 0.8226, 0.4521, 0.822, 0.4521, 0.8215, 0.4527, 0.8225, 0.4524, 0.8226, 0.4523, 0.822, 0.4523, 0.822, 0.4523, 0.8226, 0.4523, 0.8226, 0.4524, 0.822, 0.4524, 0.822, 0.4524, 0.8226, 0.4524, 0.8226, 0.4525, 0.822, 0.4525, 0.822, 0.4525, 0.8226, 0.4525, 0.8226, 0.4526, 0.822, 0.4526, 0.8217, 0.4529, 0.8225, 0.4527, 0.8226, 0.4527, 0.822, 0.4527, 0.822, 0.4527, 0.8226, 0.4527, 0.8226, 0.4529, 0.822, 0.4529, 0.822, 0.4529, 0.8226, 0.4529, 0.8226, 0.453, 0.822, 0.453, 0.822, 0.4521, 0.8226, 0.4521, 0.8225, 0.4524, 0.8215, 0.4527, 0.8217, 0.4552, 0.8225, 0.4555, 0.8225, 0.4555, 0.8217, 0.4552, 0.822, 0.4526, 0.8226, 0.4526, 0.8225, 0.4527, 0.8217, 0.4529, 0.822, 0.4554, 0.8226, 0.4554, 0.8225, 0.4555, 0.8217, 0.4552, 0.8226, 0.4517, 0.8226, 0.4517, 0.8226, 0.4517, 0.8226, 0.4517, 0.8226, 0.4532, 0.8226, 0.4532, 0.8226, 0.4532, 0.8226, 0.4532, 0.8226, 0.4499, 0.8226, 0.4499, 0.8226, 0.4499, 0.8226, 0.4499, 0.8226, 0.4551, 0.8226, 0.4551, 0.8226, 0.4551, 0.8226, 0.4551, 0.8226, 0.4553, 0.8226, 0.4554, 0.8226, 0.4554, 0.8226, 0.4553, 0.8226, 0.4556, 0.8225, 0.4555, 0.8225, 0.4555, 0.8226, 0.4556, 0.8225, 0.4555, 0.8226, 0.4556, 0.8226, 0.4556, 0.8225, 0.4555, 0.8226, 0.4554, 0.8226, 0.4553, 0.8226, 0.4553, 0.8226, 0.4554, 0.8226, 0.4556, 0.8226, 0.4557, 0.8226, 0.4557, 0.8226, 0.4556, 0.8225, 0.4555, 0.8226, 0.4554, 0.8226, 0.4554, 0.8225, 0.4555, 0.8226, 0.4561, 0.8226, 0.456, 0.8226, 0.456, 0.8226, 0.4561, 0.8226, 0.4557, 0.8226, 0.4558, 0.8226, 0.4558, 0.8226, 0.4557, 0.8225, 0.4558, 0.8226, 0.4559, 0.8226, 0.4559, 0.8225, 0.4558, 0.8226, 0.4554, 0.8226, 0.4553, 0.8226, 0.4553, 0.8226, 0.4554, 0.8225, 0.4558, 0.8226, 0.4559, 0.8226, 0.4559, 0.8225, 0.4558, 0.8226, 0.4559, 0.8225, 0.4558, 0.8225, 0.4558, 0.8226, 0.4559, 0.8226, 0.4553, 0.8226, 0.4554, 0.8226, 0.4554, 0.8226, 0.4553, 0.8226, 0.4556, 0.8225, 0.4555, 0.8225, 0.4555, 0.8226, 0.4556, 0.8226, 0.4557, 0.8226, 0.4556, 0.8226, 0.4556, 0.8226, 0.4557, 0.8225, 0.4555, 0.8226, 0.4554, 0.8226, 0.4554, 0.8225, 0.4555, 0.8226, 0.4561, 0.8226, 0.4561, 0.8226, 0.4561, 0.8226, 0.4561, 0.8225, 0.4558, 0.8226, 0.456, 0.8226, 0.456, 0.8225, 0.4558, 0.8226, 0.4558, 0.8226, 0.4557, 0.8226, 0.4557, 0.8226, 0.4558, 0.8226, 0.4561, 0.8226, 0.456, 0.8226, 0.456, 0.8226, 0.4561, 0.8226, 0.4554, 0.8226, 0.4554, 0.8225, 0.4555, 0.8225, 0.4555, 0.8226, 0.4559, 0.8226, 0.4559, 0.8225, 0.4558, 0.8225, 0.4558, 0.8225, 0.4558, 0.8225, 0.4558, 0.8226, 0.456, 0.8226, 0.456, 0.8226, 0.4558, 0.8226, 0.4558, 0.8226, 0.4559, 0.8226, 0.4559, 0.8226, 0.4557, 0.8226, 0.4557, 0.8226, 0.4558, 0.8226, 0.4558, 0.8226, 0.4556, 0.8226, 0.4556, 0.8226, 0.4557, 0.8226, 0.4557, 0.8225, 0.4555, 0.8225, 0.4555, 0.8226, 0.4556, 0.8226, 0.4556, 0.8226, 0.4553, 0.8226, 0.4553, 0.8226, 0.4554, 0.8226, 0.4554, 0.8226, 0.456, 0.8226, 0.456, 0.8226, 0.4561, 0.8226, 0.4561, 0.8226, 0.4557, 0.8226, 0.4556, 0.8226, 0.4556, 0.8226, 0.4557, 0.8226, 0.4554, 0.8225, 0.4555, 0.8225, 0.4555, 0.8226, 0.4554, 0.8226, 0.456, 0.8226, 0.4561, 0.8226, 0.4561, 0.8226, 0.456, 0.8226, 0.4558, 0.8226, 0.4557, 0.8226, 0.4557, 0.8226, 0.4558, 0.8226, 0.4559, 0.8225, 0.4558, 0.8225, 0.4558, 0.8226, 0.4559, 0.8226, 0.4561, 0.8226, 0.4561, 0.8226, 0.4561, 0.8226, 0.4561, 0.8226, 0.4559, 0.8226, 0.4558, 0.8226, 0.4558, 0.8226, 0.4559, 0.8225, 0.4558, 0.8226, 0.456, 0.8226, 0.456, 0.8225, 0.4558, 0.8226, 0.4553, 0.8226, 0.4553, 0.8226, 0.4553, 0.8226, 0.4553, 0.8226, 0.456, 0.8225, 0.4558, 0.8225, 0.4558, 0.8226, 0.456, 0.8226, 0.4558, 0.8226, 0.4559, 0.8226, 0.4559, 0.8226, 0.4558, 0.8236, 0.4555, 0.8236, 0.4556, 0.8236, 0.4556, 0.8236, 0.4555, 0.8231, 0.4559, 0.8232, 0.4559, 0.8232, 0.4559, 0.8231, 0.4559, 0.8232, 0.4555, 0.8232, 0.4556, 0.8232, 0.4556, 0.8232, 0.4555, 0.8232, 0.4559, 0.8232, 0.4559, 0.8232, 0.4559, 0.8232, 0.4559, 0.8231, 0.4555, 0.8232, 0.4555, 0.8232, 0.4555, 0.8231, 0.4555, 0.8231, 0.4556, 0.8231, 0.4555, 0.8231, 0.4555, 0.8231, 0.4556, 0.8232, 0.4556, 0.8231, 0.4556, 0.8231, 0.4556, 0.8232, 0.4556, 0.8231, 0.4559, 0.8231, 0.4559, 0.8231, 0.4559, 0.8231, 0.4559, 0.8225, 0.4555, 0.8228, 0.4555, 0.8228, 0.4556, 0.8226, 0.4556, 0.8226, 0.4559, 0.8228, 0.4559, 0.8228, 0.4559, 0.8225, 0.4558, 0.8226, 0.4556, 0.8225, 0.4555, 0.8225, 0.4555, 0.8226, 0.4556, 0.8228, 0.4559, 0.8228, 0.4559, 0.8228, 0.4559, 0.8228, 0.4559, 0.8228, 0.4556, 0.8226, 0.4556, 0.8226, 0.4556, 0.8228, 0.4556, 0.8225, 0.4555, 0.8228, 0.4555, 0.8228, 0.4555, 0.8225, 0.4555, 0.8228, 0.4559, 0.8225, 0.4558, 0.8225, 0.4558, 0.8228, 0.4559, 0.8226, 0.4559, 0.8228, 0.4559, 0.8228, 0.4559, 0.8226, 0.4559, 0.8217, 0.4552, 0.8225, 0.4555, 0.8226, 0.4556, 0.822, 0.4556, 0.822, 0.4559, 0.8226, 0.4559, 0.8225, 0.4558, 0.8215, 0.4554, 0.8226, 0.4556, 0.822, 0.4556, 0.822, 0.4556, 0.8226, 0.4556, 0.8225, 0.4558, 0.8215, 0.4554, 0.8215, 0.4554, 0.8225, 0.4558, 0.8215, 0.4554, 0.8211, 0.4549, 0.8211, 0.4549, 0.8215, 0.4554, 0.822, 0.4559, 0.8226, 0.4559, 0.8226, 0.4559, 0.822, 0.4559, 0.8225, 0.4555, 0.8226, 0.4556, 0.8226, 0.4556, 0.8225, 0.4555, 0.8214, 0.4549, 0.8217, 0.4552, 0.8217, 0.4552, 0.8214, 0.4549, 0.8236, 0.4555, 0.8236, 0.4556, 0.8236, 0.4556, 0.8236, 0.4555, 0.8235, 0.4555, 0.8236, 0.4555, 0.8236, 0.4555, 0.8235, 0.4555, 0.8232, 0.4559, 0.8231, 0.4559, 0.8231, 0.4559, 0.8232, 0.4559, 0.8236, 0.4559, 0.8235, 0.4559, 0.8235, 0.4559, 0.8236, 0.4559, 0.8231, 0.4556, 0.8231, 0.4555, 0.8231, 0.4555, 0.8231, 0.4556, 0.8236, 0.4556, 0.8235, 0.4556, 0.8235, 0.4556, 0.8236, 0.4556, 0.8232, 0.4559, 0.8232, 0.4559, 0.8232, 0.4559, 0.8232, 0.4559, 0.8231, 0.4559, 0.8231, 0.4559, 0.8231, 0.4559, 0.8231, 0.4559, 0.8232, 0.4559, 0.8231, 0.4559, 0.8231, 0.4559, 0.8232, 0.4559, 0.8235, 0.4559, 0.8236, 0.4559, 0.8236, 0.4559, 0.8235, 0.4559, 0.8231, 0.4555, 0.8232, 0.4555, 0.8232, 0.4555, 0.8231, 0.4555, 0.8232, 0.4555, 0.8232, 0.4556, 0.8232, 0.4556, 0.8232, 0.4555, 0.8236, 0.4559, 0.8236, 0.4559, 0.8236, 0.4559, 0.8236, 0.4559, 0.8232, 0.4556, 0.8231, 0.4556, 0.8231, 0.4556, 0.8232, 0.4556, 0.8236, 0.4559, 0.8235, 0.4559, 0.8235, 0.4559, 0.8236, 0.4559, 0.8235, 0.4555, 0.8236, 0.4555, 0.8236, 0.4555, 0.8235, 0.4555, 0.8236, 0.4559, 0.8236, 0.4559, 0.8236, 0.4559, 0.8236, 0.4559, 0.8236, 0.4559, 0.8235, 0.4559, 0.8235, 0.4559, 0.8236, 0.4559, 0.8231, 0.4555, 0.8232, 0.4555, 0.8232, 0.4556, 0.8231, 0.4556, 0.8231, 0.4559, 0.8232, 0.4559, 0.8232, 0.4559, 0.8231, 0.4559, 0.8231, 0.4555, 0.8232, 0.4555, 0.8232, 0.4555, 0.8231, 0.4555, 0.8232, 0.4555, 0.8232, 0.4556, 0.8232, 0.4556, 0.8232, 0.4555, 0.8236, 0.4556, 0.8235, 0.4556, 0.8235, 0.4556, 0.8236, 0.4556, 0.8232, 0.4556, 0.8231, 0.4556, 0.8231, 0.4556, 0.8232, 0.4556, 0.8235, 0.4559, 0.8236, 0.4559, 0.8236, 0.4559, 0.8235, 0.4559, 0.8231, 0.4559, 0.8232, 0.4559, 0.8232, 0.4559, 0.8231, 0.4559, 0.8235, 0.4556, 0.8235, 0.4555, 0.8235, 0.4555, 0.8235, 0.4556, 0.8231, 0.4556, 0.8231, 0.4555, 0.8231, 0.4555, 0.8231, 0.4556, 0.8236, 0.4559, 0.8236, 0.4559, 0.8236, 0.4559, 0.8236, 0.4559, 0.8232, 0.4559, 0.8232, 0.4559, 0.8232, 0.4559, 0.8232, 0.4559, 0.8235, 0.4559, 0.8235, 0.4559, 0.8235, 0.4559, 0.8235, 0.4559, 0.8231, 0.4559, 0.8231, 0.4559, 0.8231, 0.4559, 0.8231, 0.4559, 0.8231, 0.4564, 0.8231, 0.4564, 0.8231, 0.4565, 0.8231, 0.4565, 0.8231, 0.4561, 0.8231, 0.4561, 0.8231, 0.4564, 0.8231, 0.4564, 0.8231, 0.4551, 0.8231, 0.4551, 0.8231, 0.4552, 0.8231, 0.4552, 0.8231, 0.4552, 0.8231, 0.4552, 0.8231, 0.4553, 0.8231, 0.4553, 0.8226, 0.4552, 0.8226, 0.4552, 0.8226, 0.4553, 0.8226, 0.4553, 0.8226, 0.4551, 0.8226, 0.4551, 0.8226, 0.4552, 0.8226, 0.4552, 0.8226, 0.4561, 0.8226, 0.4561, 0.8226, 0.4564, 0.8226, 0.4564, 0.8226, 0.4564, 0.8226, 0.4564, 0.8226, 0.4565, 0.8226, 0.4565, 0.8226, 0.4551, 0.8226, 0.4552, 0.8226, 0.4552, 0.8226, 0.4551, 0.8226, 0.4564, 0.8226, 0.4565, 0.8226, 0.4565, 0.8226, 0.4564, 0.8231, 0.4565, 0.8231, 0.4565, 0.8231, 0.4565, 0.8231, 0.4565, 0.8231, 0.4553, 0.8231, 0.4553, 0.8231, 0.4553, 0.8231, 0.4553, 0.8231, 0.4551, 0.8231, 0.4551, 0.8231, 0.4551, 0.8231, 0.4551, 0.8231, 0.4561, 0.8231, 0.4564, 0.8231, 0.4564, 0.8231, 0.4561, 0.8231, 0.4553, 0.8231, 0.4552, 0.8231, 0.4552, 0.8231, 0.4553, 0.8226, 0.4565, 0.8226, 0.4564, 0.8226, 0.4564, 0.8226, 0.4565, 0.8226, 0.4565, 0.8226, 0.4565, 0.8226, 0.4565, 0.8226, 0.4565, 0.8226, 0.4552, 0.8226, 0.4551, 0.8226, 0.4551, 0.8226, 0.4552, 0.8226, 0.4553, 0.8226, 0.4553, 0.8226, 0.4553, 0.8226, 0.4553, 0.8231, 0.4552, 0.8231, 0.4551, 0.8231, 0.4551, 0.8231, 0.4552, 0.8231, 0.4565, 0.8231, 0.4564, 0.8231, 0.4564, 0.8231, 0.4565, 0.8226, 0.4551, 0.8226, 0.4551, 0.8226, 0.4551, 0.8226, 0.4551, 0.8226, 0.4553, 0.8226, 0.4552, 0.8226, 0.4552, 0.8226, 0.4553, 0.8226, 0.4561, 0.8226, 0.4564, 0.8226, 0.4564, 0.8226, 0.4561, 0.8235, 0.4555, 0.8236, 0.4555, 0.8236, 0.4556, 0.8235, 0.4556, 0.8235, 0.4559, 0.8236, 0.4559, 0.8236, 0.4559, 0.8235, 0.4559, 0.8235, 0.4559, 0.8236, 0.4559, 0.8236, 0.4559, 0.8235, 0.4559, 0.8236, 0.4555, 0.8236, 0.4556, 0.8236, 0.4556, 0.8236, 0.4555, 0.8235, 0.4555, 0.8236, 0.4555, 0.8236, 0.4555, 0.8235, 0.4555, 0.8235, 0.4559, 0.8235, 0.4559, 0.8235, 0.4559, 0.8235, 0.4559, 0.8235, 0.4556, 0.8235, 0.4555, 0.8235, 0.4555, 0.8235, 0.4556, 0.8236, 0.4556, 0.8235, 0.4556, 0.8235, 0.4556, 0.8236, 0.4556])
me_cube.materials.append(mat_material)
me_cube.use_remesh_preserve_volume = False
me_cube.use_remesh_preserve_attributes = False
me_cube.use_mirror_vertex_groups = False
me_cube.update()

# ---- objects
ob_cube = bpy.data.objects.new('Cube', me_cube)

# ---- transforms, parenting, visibility, modifiers, constraints
ob_cube.location = (0.0, 0.0, 2.34)
ob_cube.scale = (1.512, 0.08447, 2.472)
ob_cube.lock_rotations_4d = False
ob_cube.empty_display_type = 'ARROWS'
ob_cube.lineart.crease_threshold = 0.0

# ---- collection membership
col_collection.objects.link(ob_cube)

# ---- scene / render settings (as saved in the file)
scene.frame_start = 1; scene.frame_end = 250; scene.frame_set(1)
scene.render.engine = 'BLENDER_EEVEE_NEXT'
scene.cycles.sampling_pattern = 'TABULATED_SOBOL'
scene.cycles.use_light_tree = False
scene.view_settings.view_transform = 'Filmic'
bpy.context.view_layer.update()

# ---- added for rendering (the .blend has no active camera and no usable light): camera, sun
cam_auto = bpy.data.cameras.new('AutoCamera')
cam_auto.lens = 50.0
cam_auto.sensor_width = 36.0
cam_auto.clip_end = 1000.0
ob_auto_camera = bpy.data.objects.new('AutoCamera', cam_auto)
scene.collection.objects.link(ob_auto_camera)
ob_auto_camera.location = (5.38654, -6.54853, 6.64922)
ob_auto_camera.rotation_euler = (1.09748, -7.21219e-08, 0.694738)
scene.camera = ob_auto_camera
light_auto_sun = bpy.data.lights.new('AutoSun', 'SUN')
light_auto_sun.energy = 3.0
light_auto_sun.angle = 0.0523599
ob_auto_sun = bpy.data.objects.new('AutoSun', light_auto_sun)
scene.collection.objects.link(ob_auto_sun)
ob_auto_sun.rotation_euler = (0.872665, 0.174533, 0.523599)
bpy.context.view_layer.update()
